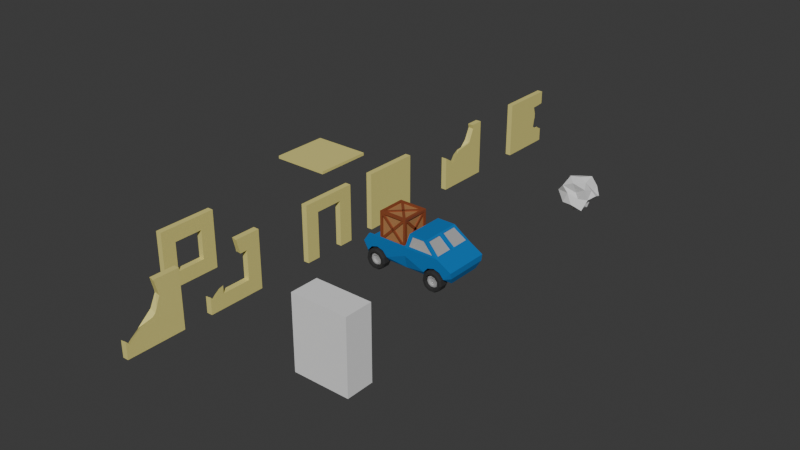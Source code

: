 # Source: BuildingParts.blend  (saved by Blender 4.0.36; exported with 4.5.12 LTS)
import bpy
from mathutils import Matrix  # noqa: F401  (used for matrix-valued properties, if any)

bpy.ops.wm.read_factory_settings(use_empty=True)
scene = bpy.context.scene
scene.name = 'Scene'

# ---- collections
col_collection = bpy.data.collections.new('Collection'); scene.collection.children.link(col_collection)

# ---- materials (node trees are filled in below, after node groups)
mat_material = bpy.data.materials.new('Material')
mat_material.alpha_threshold = 0.0
mat_material.use_transparent_shadow = False
mat_material.roughness = 0.5
mat_material.line_color = (0.0, 0.0, 0.0, 1.0)
mat_material_001 = bpy.data.materials.new('Material.001')
mat_material_001.use_transparent_shadow = False
mat_material_002 = bpy.data.materials.new('Material.002')
mat_material_002.alpha_threshold = 0.0
mat_material_002.use_transparent_shadow = False
mat_material_002.roughness = 0.5
mat_material_002.line_color = (0.0, 0.0, 0.0, 1.0)
mat_material_004 = bpy.data.materials.new('Material.004')
mat_material_004.use_transparent_shadow = False
mat_material_005 = bpy.data.materials.new('Material.005')
mat_material_005.use_transparent_shadow = False
mat_material_006 = bpy.data.materials.new('Material.006')
mat_material_006.use_transparent_shadow = False
mat_material_007 = bpy.data.materials.new('Material.007')
mat_material_007.use_transparent_shadow = False

# ---- material node trees
mat_material.use_nodes = True; mat_material.node_tree.nodes.clear()
_N = mat_material.node_tree.nodes; _L = mat_material.node_tree.links
n0 = _N.new('ShaderNodeOutputMaterial'); n0.name = 'Material Output'; n0.location = (300, 300)
n1 = _N.new('ShaderNodeBsdfPrincipled'); n1.name = 'Principled BSDF'; n1.location = (10, 300)
n1.inputs[0].default_value = (0.7497, 0.6771, 0.2218, 1.0)
n1.inputs[3].default_value = 1.45
_L.new(n1.outputs[0], n0.inputs[0])
n0.is_active_output = True
mat_material_001.use_nodes = True; mat_material_001.node_tree.nodes.clear()
_N = mat_material_001.node_tree.nodes; _L = mat_material_001.node_tree.links
n0 = _N.new('ShaderNodeBsdfPrincipled'); n0.name = 'Principled BSDF'; n0.location = (10, 300)
n0.inputs[0].default_value = (0.2765, 0.06852, 0.02514, 1.0)
n0.inputs[3].default_value = 1.45
n1 = _N.new('ShaderNodeOutputMaterial'); n1.name = 'Material Output'; n1.location = (300, 300)
_L.new(n0.outputs[0], n1.inputs[0])
n1.is_active_output = True
mat_material_002.use_nodes = True; mat_material_002.node_tree.nodes.clear()
_N = mat_material_002.node_tree.nodes; _L = mat_material_002.node_tree.links
n0 = _N.new('ShaderNodeOutputMaterial'); n0.name = 'Material Output'; n0.location = (300, 300)
n1 = _N.new('ShaderNodeBsdfPrincipled'); n1.name = 'Principled BSDF'; n1.location = (10, 300)
n1.inputs[0].default_value = (0.8024, 0.273, 0.1705, 1.0)
n1.inputs[3].default_value = 1.45
_L.new(n1.outputs[0], n0.inputs[0])
n0.is_active_output = True
mat_material_004.use_nodes = True; mat_material_004.node_tree.nodes.clear()
_N = mat_material_004.node_tree.nodes; _L = mat_material_004.node_tree.links
n0 = _N.new('ShaderNodeBsdfPrincipled'); n0.name = 'Principled BSDF'; n0.location = (10, 300)
n0.inputs[0].default_value = (0.4383, 0.2107, 0.08139, 1.0)
n0.inputs[3].default_value = 1.45
n1 = _N.new('ShaderNodeOutputMaterial'); n1.name = 'Material Output'; n1.location = (300, 300)
_L.new(n0.outputs[0], n1.inputs[0])
n1.is_active_output = True
mat_material_005.use_nodes = True; mat_material_005.node_tree.nodes.clear()
_N = mat_material_005.node_tree.nodes; _L = mat_material_005.node_tree.links
n0 = _N.new('ShaderNodeBsdfPrincipled'); n0.name = 'Principled BSDF'; n0.location = (10, 300)
n0.inputs[0].default_value = (0.02772, 0.02772, 0.02772, 1.0)
n0.inputs[2].default_value = 1.0
n0.inputs[3].default_value = 1.45
n1 = _N.new('ShaderNodeOutputMaterial'); n1.name = 'Material Output'; n1.location = (300, 300)
_L.new(n0.outputs[0], n1.inputs[0])
n1.is_active_output = True
mat_material_006.use_nodes = True; mat_material_006.node_tree.nodes.clear()
_N = mat_material_006.node_tree.nodes; _L = mat_material_006.node_tree.links
n0 = _N.new('ShaderNodeBsdfPrincipled'); n0.name = 'Principled BSDF'; n0.location = (10, 300)
n0.inputs[0].default_value = (0.5137, 0.5137, 0.5137, 1.0)
n0.inputs[1].default_value = 0.2362
n0.inputs[2].default_value = 0.1339
n0.inputs[3].default_value = 1.45
n1 = _N.new('ShaderNodeOutputMaterial'); n1.name = 'Material Output'; n1.location = (300, 300)
_L.new(n0.outputs[0], n1.inputs[0])
n1.is_active_output = True
mat_material_007.use_nodes = True; mat_material_007.node_tree.nodes.clear()
_N = mat_material_007.node_tree.nodes; _L = mat_material_007.node_tree.links
n0 = _N.new('ShaderNodeBsdfPrincipled'); n0.name = 'Principled BSDF'; n0.location = (10, 300)
n0.inputs[0].default_value = (0.0, 0.1657, 0.4785, 1.0)
n0.inputs[2].default_value = 1.0
n0.inputs[3].default_value = 1.45
n1 = _N.new('ShaderNodeOutputMaterial'); n1.name = 'Material Output'; n1.location = (300, 300)
_L.new(n0.outputs[0], n1.inputs[0])
n1.is_active_output = True

# ---- world
world_world = bpy.data.worlds.new('World'); scene.world = world_world
world_world.use_nodes = True; world_world.node_tree.nodes.clear()
_N = world_world.node_tree.nodes; _L = world_world.node_tree.links
n0 = _N.new('ShaderNodeOutputWorld'); n0.name = 'World Output'; n0.location = (300, 300)
n1 = _N.new('ShaderNodeBackground'); n1.name = 'Background'; n1.location = (10, 300)
n1.inputs[0].default_value = (0.05088, 0.05088, 0.05088, 1.0)
_L.new(n1.outputs[0], n0.inputs[0])
n0.is_active_output = True
world_world.color = (0.05088, 0.05088, 0.05088)
world_world.use_sun_shadow = False
world_world.sun_shadow_jitter_overblur = 0.0

# ---- meshes
me_cube_002_col = bpy.data.meshes.new('Cube.002-col')
me_cube_002_col.from_pydata([(0.0, -1.0, 0.0), (0.0, -1.0, 2.0), (0.0, 1.0, 0.0), (0.0, 1.0, 2.0), (0.2, -1.0, 0.0), (0.2, -1.0, 2.0), (0.2, 1.0, 0.0), (0.2, 1.0, 2.0), (0.0, -0.5, 1.6), (0.0, 0.5, 1.6), (0.0, -0.5, 0.0), (0.0, 0.5, 0.0), (0.2, -0.5, 1.6), (0.2, 0.5, 1.6), (0.2, -0.5, 0.0), (0.2, 0.5, 0.0)], [], [(0, 1, 3, 2, 11, 9, 8, 10), (2, 3, 7, 6), (6, 7, 5, 4, 14, 12, 13, 15), (4, 5, 1, 0), (4, 0, 10, 14), (11, 2, 6, 15), (7, 3, 1, 5), (13, 9, 11, 15), (10, 8, 12, 14), (9, 13, 12, 8)])
me_cube_002_col.polygons.foreach_set('material_index', [0, 0, 0, 0, 0, 0, 0, 50, 50, 50])
_uv = me_cube_002_col.uv_layers.new(name='UVMap')
_uv.uv.foreach_set('vector', [0.375, 0.0, 0.625, 0.0, 0.625, 0.25, 0.375, 0.25, 0.375, 0.1875, 0.575, 0.1875, 0.575, 0.0625, 0.375, 0.0625, 0.375, 0.25, 0.625, 0.25, 0.625, 0.5, 0.375, 0.5, 0.375, 0.5, 0.625, 0.5, 0.625, 0.75, 0.375, 0.75, 0.375, 0.6875, 0.575, 0.6875, 0.575, 0.5625, 0.375, 0.5625, 0.375, 0.75, 0.625, 0.75, 0.625, 1.0, 0.375, 1.0, 0.375, 0.75, 0.125, 0.75, 0.125, 0.6875, 0.375, 0.6875, 0.125, 0.5625, 0.125, 0.5, 0.375, 0.5, 0.375, 0.5625, 0.625, 0.5, 0.875, 0.5, 0.875, 0.75, 0.625, 0.75, 0.625, 0.4, 0.625, 0.375, 0.4712, 0.375, 0.4712, 0.4, 0.4712, 0.875, 0.625, 0.875, 0.625, 0.85, 0.4712, 0.85, 0.75, 0.5, 0.725, 0.5, 0.725, 0.75, 0.75, 0.75])
me_cube_002_col.materials.append(mat_material)
me_cube_002_col.update()
me_cube_006_convcol = bpy.data.meshes.new('Cube.006-convcol')
me_cube_006_convcol.from_pydata([(0.0, -0.5, 0.5), (0.0, 0.5, 0.5), (0.0, 0.5, 1.5), (0.2, -0.5, 0.5), (0.2, 0.5, 0.5), (0.2, 0.5, 1.5), (0.0, 1.0, 0.0), (0.0, -1.0, 0.0), (0.0, 1.0, 2.0), (0.2, 1.0, 2.0), (0.2, 1.0, 0.0), (0.2, -1.0, 0.0), (0.2, -1.0, 0.5865), (0.0, -1.0, 0.5601), (0.0, 0.1421, 2.0), (0.2, 0.09126, 2.0), (0.1188, 0.1247, 2.0), (0.0, -0.8043, 0.3434), (0.0, -0.68, 0.4507), (0.0, -0.5, 0.5822), (0.0, 0.2465, 1.576), (0.0, 0.2582, 1.5), (0.2, 0.2417, 1.5), (0.2, 0.1474, 1.859), (0.2, 0.1236, 1.956), (0.2, -0.5478, 0.7345), (0.2, -0.5, 0.7694), (0.2, -0.877, 0.4503), (0.05587, 0.257, 1.5), (0.03212, 0.2605, 1.5)], [], [(6, 8, 9, 10), (13, 7, 11, 12), (6, 10, 11, 7), (15, 9, 8, 14, 16), (0, 1, 6, 7), (18, 19, 0, 7, 13, 17), (2, 21, 20, 14, 8), (1, 2, 8, 6), (5, 4, 10, 9), (4, 3, 11, 10), (22, 5, 9, 15, 24, 23), (12, 11, 3, 26, 25, 27), (4, 5, 2, 1), (2, 5, 22, 28, 29, 21), (3, 0, 19, 26), (3, 4, 1, 0), (13, 12, 27, 17), (19, 18, 25, 26), (24, 15, 16), (23, 24, 16, 14, 20, 29, 28), (29, 20, 21), (22, 23, 28), (25, 18, 17, 27)])
me_cube_006_convcol.polygons.foreach_set('material_index', [0, 0, 0, 0, 0, 0, 0, 0, 0, 0, 0, 0, 0, 0, 0, 0, 50, 50, 50, 50, 50, 50, 50])
_uv = me_cube_006_convcol.uv_layers.new(name='UVMap')
_uv.uv.foreach_set('vector', [0.375, 0.25, 0.625, 0.25, 0.625, 0.5, 0.375, 0.5, 0.445, 1.0, 0.375, 1.0, 0.375, 0.75, 0.4483, 0.75, 0.125, 0.5, 0.375, 0.5, 0.375, 0.75, 0.125, 0.75, 0.625, 0.6136, 0.625, 0.5, 0.875, 0.5, 0.875, 0.6072, 0.7265, 0.6094, 0.4375, 0.0625, 0.4375, 0.1875, 0.375, 0.25, 0.375, 0.0, 0.4313, 0.04, 0.4478, 0.0625, 0.4375, 0.0625, 0.375, 0.0, 0.445, 0.0, 0.4179, 0.02447, 0.5625, 0.1875, 0.5625, 0.1573, 0.572, 0.1558, 0.625, 0.1428, 0.625, 0.25, 0.4375, 0.1875, 0.5625, 0.1875, 0.625, 0.25, 0.375, 0.25, 0.5625, 0.5625, 0.4375, 0.5625, 0.375, 0.5, 0.625, 0.5, 0.4375, 0.5625, 0.4375, 0.6875, 0.375, 0.75, 0.375, 0.5, 0.5625, 0.5948, 0.5625, 0.5625, 0.625, 0.5, 0.625, 0.6136, 0.6195, 0.6095, 0.6074, 0.6066, 0.4483, 0.75, 0.375, 0.75, 0.4375, 0.6875, 0.4712, 0.6875, 0.4668, 0.6935, 0.4313, 0.7346, 0.4375, 0.5625, 0.5625, 0.5625, 0.5625, 0.1875, 0.4375, 0.1875, 0.5625, 0.1875, 0.5625, 0.5625, 0.5625, 0.5948, 0.5625, 0.2794, 0.5625, 0.228, 0.5625, 0.1573, 0.4375, 0.6875, 0.4375, 0.0625, 0.4478, 0.0625, 0.4712, 0.6875, 0.4375, 0.6875, 0.4375, 0.5625, 0.4375, 0.1875, 0.4375, 0.0625, 0.1666, 0.06062, 0.1908, 0.0702, 0.2061, 0.04209, 0.191, 0.01589, 0.5714, 0.05875, 0.5309, 0.02522, 0.5069, 0.06679, 0.5177, 0.0757, 0.5512, 0.3149, 0.5527, 0.3209, 0.566, 0.3149, 0.5532, 0.3015, 0.5512, 0.3149, 0.566, 0.3149, 0.5888, 0.306, 0.5973, 0.2473, 0.5927, 0.2393, 0.5881, 0.241, 0.5927, 0.2393, 0.5973, 0.2473, 0.5969, 0.2394, 0.5675, 0.2423, 0.5532, 0.3015, 0.5881, 0.241, 0.4022, 0.06679, 0.3782, 0.02522, 0.3545, 0.01589, 0.3393, 0.04209])
me_cube_006_convcol.materials.append(mat_material)
me_cube_006_convcol.update()
me_cube_007_convcol = bpy.data.meshes.new('Cube.007-convcol')
me_cube_007_convcol.from_pydata([(0.0, -1.0, 0.0), (0.0, -1.0, 2.0), (0.0, 1.0, 0.0), (0.0, 1.0, 2.0), (0.2, -1.0, 0.0), (0.2, -1.0, 2.0), (0.2, 1.0, 0.0), (0.2, 1.0, 2.0)], [], [(0, 1, 3, 2), (2, 3, 7, 6), (6, 7, 5, 4), (4, 5, 1, 0), (2, 6, 4, 0), (7, 3, 1, 5)])
_uv = me_cube_007_convcol.uv_layers.new(name='UVMap')
_uv.uv.foreach_set('vector', [0.375, 0.0, 0.625, 0.0, 0.625, 0.25, 0.375, 0.25, 0.375, 0.25, 0.625, 0.25, 0.625, 0.5, 0.375, 0.5, 0.375, 0.5, 0.625, 0.5, 0.625, 0.75, 0.375, 0.75, 0.375, 0.75, 0.625, 0.75, 0.625, 1.0, 0.375, 1.0, 0.125, 0.5, 0.375, 0.5, 0.375, 0.75, 0.125, 0.75, 0.625, 0.5, 0.875, 0.5, 0.875, 0.75, 0.625, 0.75])
me_cube_007_convcol.materials.append(mat_material)
me_cube_007_convcol.update()
me_cube_008 = bpy.data.meshes.new('Cube.008')
me_cube_008.from_pydata([(-1.0, -0.5, -1.0), (-1.0, -0.5, 1.6), (-1.0, 0.5, -1.0), (-1.0, 0.5, 1.6), (1.0, -0.5, -1.0), (1.0, -0.5, 1.6), (1.0, 0.5, -1.0), (1.0, 0.5, 1.6)], [], [(0, 1, 3, 2), (2, 3, 7, 6), (6, 7, 5, 4), (4, 5, 1, 0), (2, 6, 4, 0), (7, 3, 1, 5)])
_uv = me_cube_008.uv_layers.new(name='UVMap')
_uv.uv.foreach_set('vector', [0.375, 0.0, 0.625, 0.0, 0.625, 0.25, 0.375, 0.25, 0.375, 0.25, 0.625, 0.25, 0.625, 0.5, 0.375, 0.5, 0.375, 0.5, 0.625, 0.5, 0.625, 0.75, 0.375, 0.75, 0.375, 0.75, 0.625, 0.75, 0.625, 1.0, 0.375, 1.0, 0.125, 0.5, 0.375, 0.5, 0.375, 0.75, 0.125, 0.75, 0.625, 0.5, 0.875, 0.5, 0.875, 0.75, 0.625, 0.75])
me_cube_008.update()
me_cube_009_convcol = bpy.data.meshes.new('Cube.009-convcol')
me_cube_009_convcol.from_pydata([(0.0, -1.0, 0.0), (0.0, 1.0, 0.0), (0.0, 1.0, 2.0), (0.2, -1.0, 0.0), (0.2, 1.0, 0.0), (0.2, 1.0, 2.0), (0.01254, -0.3985, 0.6682), (0.04432, 0.2658, 1.471), (0.0, -1.0, 0.5601), (0.0, -0.8043, 0.3434), (0.0, -0.4036, 0.6641), (0.0, -0.3945, 0.6773), (0.0, -0.4323, 0.6317), (0.0, -0.68, 0.4507), (0.0, 0.2629, 1.469), (0.0, 0.2449, 1.44), (0.0, 0.2465, 1.576), (0.0, 0.1421, 2.0), (0.0, -0.3819, 0.6863), (0.0, 0.06254, 1.06), (0.2, 0.05247, 0.9846), (0.2, 0.1037, 1.091), (0.2, 0.2514, 1.463), (0.2, 0.1474, 1.859), (0.2, 0.1236, 1.956), (0.2, 0.09126, 2.0), (0.2, -1.0, 0.5865), (0.2, -0.877, 0.4503), (0.2, -0.04698, 0.9011), (0.2, -0.5478, 0.7345), (0.2, -0.4837, 0.7813), (0.1188, 0.1247, 2.0)], [], [(16, 17, 2, 1, 0, 8, 9, 13, 12, 10, 11, 18, 19, 15, 14), (1, 2, 5, 4), (26, 3, 4, 5, 25, 24, 23, 22, 21, 20, 28, 30, 29, 27), (8, 0, 3, 26), (1, 4, 3, 0), (25, 5, 2, 17, 31), (26, 27, 9, 8), (10, 12, 6), (30, 6, 12, 13, 29), (14, 15, 7), (24, 25, 31), (23, 24, 31, 17, 16, 7), (16, 14, 7), (7, 22, 23), (7, 21, 22), (21, 7, 15, 19, 20), (6, 30, 28), (19, 18, 6, 28, 20), (18, 11, 6), (11, 10, 6), (27, 29, 13, 9)])
me_cube_009_convcol.polygons.foreach_set('material_index', [0, 0, 0, 0, 0, 0, 50, 50, 50, 50, 50, 50, 50, 50, 50, 50, 50, 50, 50, 50, 50])
_uv = me_cube_009_convcol.uv_layers.new(name='UVMap')
_uv.uv.foreach_set('vector', [0.572, 0.1558, 0.625, 0.1428, 0.625, 0.25, 0.375, 0.25, 0.375, 0.0, 0.445, 0.0, 0.4179, 0.02447, 0.4313, 0.04, 0.454, 0.07096, 0.458, 0.07455, 0.4597, 0.07568, 0.4608, 0.07726, 0.5074, 0.1328, 0.555, 0.1556, 0.5587, 0.1579, 0.375, 0.25, 0.625, 0.25, 0.625, 0.5, 0.375, 0.5, 0.4483, 0.75, 0.375, 0.75, 0.375, 0.5, 0.625, 0.5, 0.625, 0.6136, 0.6195, 0.6095, 0.6074, 0.6066, 0.5579, 0.5936, 0.5114, 0.612, 0.4981, 0.6184, 0.4876, 0.6309, 0.4727, 0.6855, 0.4668, 0.6935, 0.4313, 0.7346, 0.445, 1.0, 0.375, 1.0, 0.375, 0.75, 0.4483, 0.75, 0.125, 0.5, 0.375, 0.5, 0.375, 0.75, 0.125, 0.75, 0.625, 0.6136, 0.625, 0.5, 0.875, 0.5, 0.875, 0.6072, 0.7265, 0.6094, 0.1908, 0.0702, 0.2061, 0.04209, 0.191, 0.01589, 0.1666, 0.06062, 0.6835, 0.07873, 0.6861, 0.07136, 0.6818, 0.07873, 0.5213, 0.07873, 0.5909, 0.07873, 0.5867, 0.07136, 0.5309, 0.02522, 0.5069, 0.06679, 0.5967, 0.2362, 0.596, 0.2273, 0.5909, 0.2362, 0.5512, 0.3149, 0.5527, 0.3209, 0.566, 0.3149, 0.5532, 0.3015, 0.5512, 0.3149, 0.566, 0.3149, 0.5888, 0.306, 0.5973, 0.2473, 0.5909, 0.2362, 0.5973, 0.2473, 0.5967, 0.2362, 0.5909, 0.2362, 0.5909, 0.2362, 0.5689, 0.2362, 0.5532, 0.3015, 0.5909, 0.2362, 0.5568, 0.1771, 0.5689, 0.2362, 0.5568, 0.1771, 0.5909, 0.2362, 0.596, 0.2273, 0.5835, 0.1575, 0.5533, 0.1575, 0.5909, 0.07873, 0.5213, 0.07873, 0.5553, 0.1405, 0.5835, 0.1575, 0.5925, 0.08146, 0.5909, 0.07873, 0.5553, 0.1405, 0.5533, 0.1575, 0.6802, 0.08146, 0.6829, 0.08059, 0.6818, 0.07873, 0.6829, 0.08059, 0.6835, 0.07873, 0.6818, 0.07873, 0.3393, 0.04209, 0.4022, 0.06679, 0.3782, 0.02522, 0.3545, 0.01589])
me_cube_009_convcol.materials.append(mat_material)
me_cube_009_convcol.update()
me_cube_010_convcol = bpy.data.meshes.new('Cube.010-convcol')
me_cube_010_convcol.from_pydata([(0.0, -0.5, 0.5), (0.0, -0.5, 1.5), (0.0, 0.5, 0.5), (0.0, 0.5, 1.5), (0.2, -0.5, 0.5), (0.2, -0.5, 1.5), (0.2, 0.5, 0.5), (0.2, 0.5, 1.5), (0.0, 1.0, 0.0), (0.0, -1.0, 0.0), (0.0, -1.0, 2.0), (0.0, 1.0, 2.0), (0.2, 1.0, 2.0), (0.2, 1.0, 0.0), (0.2, -1.0, 0.0), (0.2, -1.0, 2.0)], [], [(8, 11, 12, 13), (14, 15, 10, 9), (8, 13, 14, 9), (12, 11, 10, 15), (0, 2, 8, 9), (1, 0, 9, 10), (3, 1, 10, 11), (2, 3, 11, 8), (7, 6, 13, 12), (6, 4, 14, 13), (5, 7, 12, 15), (4, 5, 15, 14), (6, 7, 3, 2), (7, 5, 1, 3), (5, 4, 0, 1), (4, 6, 2, 0)])
_uv = me_cube_010_convcol.uv_layers.new(name='UVMap')
_uv.uv.foreach_set('vector', [0.375, 0.25, 0.625, 0.25, 0.625, 0.5, 0.375, 0.5, 0.375, 0.75, 0.625, 0.75, 0.625, 1.0, 0.375, 1.0, 0.125, 0.5, 0.375, 0.5, 0.375, 0.75, 0.125, 0.75, 0.625, 0.5, 0.875, 0.5, 0.875, 0.75, 0.625, 0.75, 0.4375, 0.0625, 0.4375, 0.1875, 0.375, 0.25, 0.375, 0.0, 0.5625, 0.0625, 0.4375, 0.0625, 0.375, 0.0, 0.625, 0.0, 0.5625, 0.1875, 0.5625, 0.0625, 0.625, 0.0, 0.625, 0.25, 0.4375, 0.1875, 0.5625, 0.1875, 0.625, 0.25, 0.375, 0.25, 0.5625, 0.5625, 0.4375, 0.5625, 0.375, 0.5, 0.625, 0.5, 0.4375, 0.5625, 0.4375, 0.6875, 0.375, 0.75, 0.375, 0.5, 0.5625, 0.6875, 0.5625, 0.5625, 0.625, 0.5, 0.625, 0.75, 0.4375, 0.6875, 0.5625, 0.6875, 0.625, 0.75, 0.375, 0.75, 0.4375, 0.5625, 0.5625, 0.5625, 0.5625, 0.1875, 0.4375, 0.1875, 0.5625, 0.5625, 0.5625, 0.6875, 0.5625, 0.0625, 0.5625, 0.1875, 0.5625, 0.6875, 0.4375, 0.6875, 0.4375, 0.0625, 0.5625, 0.0625, 0.4375, 0.6875, 0.4375, 0.5625, 0.4375, 0.1875, 0.4375, 0.0625])
me_cube_010_convcol.materials.append(mat_material)
me_cube_010_convcol.update()
me_icosphere = bpy.data.meshes.new('Icosphere')
me_icosphere.from_pydata([(-0.2586, 0.2204, -0.8936), (0.5844, 0.07104, 0.02795), (-0.5367, -0.7709, -0.04538), (-1.003, 0.03446, -0.2467), (-0.4729, 1.062, 0.1371), (0.8017, 0.7427, -0.1579), (0.2636, -0.8619, 0.7475), (-0.8628, -0.3778, 0.8673), (-0.6956, 0.7448, 0.8734), (0.1175, 1.115, 0.836), (0.789, 0.3424, 0.6628), (-0.01907, 0.1634, 1.102), (-0.2317, -0.07836, -0.4356), (0.3974, 0.03196, -0.5152), (0.2791, -0.55, -0.1317), (0.9465, 0.1491, -0.198), (0.1038, 0.4503, -0.2313), (-0.8187, 0.336, -0.7235), (-0.9188, -0.2349, -0.1623), (-0.02937, 0.5827, -0.4913), (-0.563, 0.7556, -0.02128), (0.1493, 1.031, -0.1361), (0.9642, 0.06481, 0.3909), (0.7434, 0.3733, 0.1612), (-0.1557, -0.6503, 0.4033), (0.2059, -0.4641, 0.3979), (-1.129, -0.03976, 0.3585), (-0.6006, -0.4657, 0.4209), (-0.7655, 1.256, 0.3226), (-0.8499, 0.3567, 0.3723), (0.6217, 1.237, 0.3184), (-0.0412, 1.254, 0.3628), (0.6658, -0.2484, 0.886), (-0.3226, -0.5423, 0.9618), (-1.19, 0.3566, 0.8694), (-0.3703, 1.137, 1.17), (0.4847, 0.788, 0.9012), (0.107, -0.2027, 1.005), (0.6515, 0.2879, 1.456), (-0.4818, 0.1193, 1.208), (-0.7349, 0.5564, 1.392), (-0.0418, 0.662, 1.571)], [], [(0, 13, 12), (1, 13, 15), (0, 12, 17), (0, 17, 19), (0, 19, 16), (1, 15, 22), (2, 14, 24), (3, 18, 26), (4, 20, 28), (5, 21, 30), (1, 22, 25), (2, 24, 27), (3, 26, 29), (4, 28, 31), (5, 30, 23), (6, 32, 37), (7, 33, 39), (8, 34, 40), (9, 35, 41), (10, 36, 38), (38, 41, 11), (38, 36, 41), (36, 9, 41), (41, 40, 11), (41, 35, 40), (35, 8, 40), (40, 39, 11), (40, 34, 39), (34, 7, 39), (39, 37, 11), (39, 33, 37), (33, 6, 37), (37, 38, 11), (37, 32, 38), (32, 10, 38), (23, 36, 10), (23, 30, 36), (30, 9, 36), (31, 35, 9), (31, 28, 35), (28, 8, 35), (29, 34, 8), (29, 26, 34), (26, 7, 34), (27, 33, 7), (27, 24, 33), (24, 6, 33), (25, 32, 6), (25, 22, 32), (22, 10, 32), (30, 31, 9), (30, 21, 31), (21, 4, 31), (28, 29, 8), (28, 20, 29), (20, 3, 29), (26, 27, 7), (26, 18, 27), (18, 2, 27), (24, 25, 6), (24, 14, 25), (14, 1, 25), (22, 23, 10), (22, 15, 23), (15, 5, 23), (16, 21, 5), (16, 19, 21), (19, 4, 21), (19, 20, 4), (19, 17, 20), (17, 3, 20), (17, 18, 3), (17, 12, 18), (12, 2, 18), (15, 16, 5), (15, 13, 16), (13, 0, 16), (12, 14, 2), (12, 13, 14), (13, 1, 14)])
_uv = me_icosphere.uv_layers.new(name='UVMap')
_uv.uv.foreach_set('vector', [0.1818, 0.0, 0.2273, 0.07873, 0.1364, 0.07873, 0.2727, 0.1575, 0.3182, 0.07873, 0.3636, 0.1575, 0.9091, 0.0, 0.9545, 0.07873, 0.8636, 0.07873, 0.7273, 0.0, 0.7727, 0.07873, 0.6818, 0.07873, 0.5455, 0.0, 0.5909, 0.07873, 0.5, 0.07873, 0.2727, 0.1575, 0.3636, 0.1575, 0.3182, 0.2362, 0.09091, 0.1575, 0.1818, 0.1575, 0.1364, 0.2362, 0.8182, 0.1575, 0.9091, 0.1575, 0.8636, 0.2362, 0.6364, 0.1575, 0.7273, 0.1575, 0.6818, 0.2362, 0.4545, 0.1575, 0.5455, 0.1575, 0.5, 0.2362, 0.2727, 0.1575, 0.3182, 0.2362, 0.2273, 0.2362, 0.09091, 0.1575, 0.1364, 0.2362, 0.04546, 0.2362, 0.8182, 0.1575, 0.8636, 0.2362, 0.7727, 0.2362, 0.6364, 0.1575, 0.6818, 0.2362, 0.5909, 0.2362, 0.4545, 0.1575, 0.5, 0.2362, 0.4091, 0.2362, 0.1818, 0.3149, 0.2727, 0.3149, 0.2273, 0.3937, 0.0, 0.3149, 0.09091, 0.3149, 0.04546, 0.3937, 0.7273, 0.3149, 0.8182, 0.3149, 0.7727, 0.3937, 0.5455, 0.3149, 0.6364, 0.3149, 0.5909, 0.3937, 0.3636, 0.3149, 0.4545, 0.3149, 0.4091, 0.3937, 0.4091, 0.3937, 0.5, 0.3937, 0.4545, 0.4724, 0.4091, 0.3937, 0.4545, 0.3149, 0.5, 0.3937, 0.4545, 0.3149, 0.5455, 0.3149, 0.5, 0.3937, 0.5909, 0.3937, 0.6818, 0.3937, 0.6364, 0.4724, 0.5909, 0.3937, 0.6364, 0.3149, 0.6818, 0.3937, 0.6364, 0.3149, 0.7273, 0.3149, 0.6818, 0.3937, 0.7727, 0.3937, 0.8636, 0.3937, 0.8182, 0.4724, 0.7727, 0.3937, 0.8182, 0.3149, 0.8636, 0.3937, 0.8182, 0.3149, 0.9091, 0.3149, 0.8636, 0.3937, 0.04546, 0.3937, 0.1364, 0.3937, 0.09091, 0.4724, 0.04546, 0.3937, 0.09091, 0.3149, 0.1364, 0.3937, 0.09091, 0.3149, 0.1818, 0.3149, 0.1364, 0.3937, 0.2273, 0.3937, 0.3182, 0.3937, 0.2727, 0.4724, 0.2273, 0.3937, 0.2727, 0.3149, 0.3182, 0.3937, 0.2727, 0.3149, 0.3636, 0.3149, 0.3182, 0.3937, 0.4091, 0.2362, 0.4545, 0.3149, 0.3636, 0.3149, 0.4091, 0.2362, 0.5, 0.2362, 0.4545, 0.3149, 0.5, 0.2362, 0.5455, 0.3149, 0.4545, 0.3149, 0.5909, 0.2362, 0.6364, 0.3149, 0.5455, 0.3149, 0.5909, 0.2362, 0.6818, 0.2362, 0.6364, 0.3149, 0.6818, 0.2362, 0.7273, 0.3149, 0.6364, 0.3149, 0.7727, 0.2362, 0.8182, 0.3149, 0.7273, 0.3149, 0.7727, 0.2362, 0.8636, 0.2362, 0.8182, 0.3149, 0.8636, 0.2362, 0.9091, 0.3149, 0.8182, 0.3149, 0.04546, 0.2362, 0.09091, 0.3149, 0.0, 0.3149, 0.04546, 0.2362, 0.1364, 0.2362, 0.09091, 0.3149, 0.1364, 0.2362, 0.1818, 0.3149, 0.09091, 0.3149, 0.2273, 0.2362, 0.2727, 0.3149, 0.1818, 0.3149, 0.2273, 0.2362, 0.3182, 0.2362, 0.2727, 0.3149, 0.3182, 0.2362, 0.3636, 0.3149, 0.2727, 0.3149, 0.5, 0.2362, 0.5909, 0.2362, 0.5455, 0.3149, 0.5, 0.2362, 0.5455, 0.1575, 0.5909, 0.2362, 0.5455, 0.1575, 0.6364, 0.1575, 0.5909, 0.2362, 0.6818, 0.2362, 0.7727, 0.2362, 0.7273, 0.3149, 0.6818, 0.2362, 0.7273, 0.1575, 0.7727, 0.2362, 0.7273, 0.1575, 0.8182, 0.1575, 0.7727, 0.2362, 0.8636, 0.2362, 0.9545, 0.2362, 0.9091, 0.3149, 0.8636, 0.2362, 0.9091, 0.1575, 0.9545, 0.2362, 0.9091, 0.1575, 1.0, 0.1575, 0.9545, 0.2362, 0.1364, 0.2362, 0.2273, 0.2362, 0.1818, 0.3149, 0.1364, 0.2362, 0.1818, 0.1575, 0.2273, 0.2362, 0.1818, 0.1575, 0.2727, 0.1575, 0.2273, 0.2362, 0.3182, 0.2362, 0.4091, 0.2362, 0.3636, 0.3149, 0.3182, 0.2362, 0.3636, 0.1575, 0.4091, 0.2362, 0.3636, 0.1575, 0.4545, 0.1575, 0.4091, 0.2362, 0.5, 0.07873, 0.5455, 0.1575, 0.4545, 0.1575, 0.5, 0.07873, 0.5909, 0.07873, 0.5455, 0.1575, 0.5909, 0.07873, 0.6364, 0.1575, 0.5455, 0.1575, 0.6818, 0.07873, 0.7273, 0.1575, 0.6364, 0.1575, 0.6818, 0.07873, 0.7727, 0.07873, 0.7273, 0.1575, 0.7727, 0.07873, 0.8182, 0.1575, 0.7273, 0.1575, 0.8636, 0.07873, 0.9091, 0.1575, 0.8182, 0.1575, 0.8636, 0.07873, 0.9545, 0.07873, 0.9091, 0.1575, 0.9545, 0.07873, 1.0, 0.1575, 0.9091, 0.1575, 0.3636, 0.1575, 0.4091, 0.07873, 0.4545, 0.1575, 0.3636, 0.1575, 0.3182, 0.07873, 0.4091, 0.07873, 0.3182, 0.07873, 0.3636, 0.0, 0.4091, 0.07873, 0.1364, 0.07873, 0.1818, 0.1575, 0.09091, 0.1575, 0.1364, 0.07873, 0.2273, 0.07873, 0.1818, 0.1575, 0.2273, 0.07873, 0.2727, 0.1575, 0.1818, 0.1575])
me_icosphere.update()
me_cube_007_convcol_001 = bpy.data.meshes.new('Cube.007-convcol.001')
me_cube_007_convcol_001.from_pydata([(0.0, -1.0, 0.0), (0.0, 1.0, 0.0), (0.0, 1.0, 2.0), (0.2, -1.0, 0.0), (0.2, 1.0, 0.0), (0.2, 1.0, 2.0), (0.1038, -0.2497, 1.269), (0.1493, 0.3305, 1.364), (0.0, -0.5539, 0.7556), (0.0, -0.3156, 1.079), (0.0, -0.7377, 1.035), (0.0, -0.9923, 1.202), (0.0, -1.0, 1.207), (0.0, -0.1465, 1.066), (0.0, -0.04367, 1.067), (0.0, 0.3381, 1.429), (0.0, 0.5534, 1.86), (0.0, 0.5181, 1.986), (0.0, 0.5148, 2.0), (0.0, 0.506, 1.755), (0.2, -0.2094, 1.279), (0.2, 0.3527, 1.413), (0.2, 0.5481, 1.847), (0.2, 0.5051, 2.0), (0.2, 0.3081, 1.362), (0.2, -1.0, 1.205), (0.2, -0.7027, 1.01), (0.2, -0.3867, 1.176), (0.2, -0.6113, 0.8709), (0.2, -0.2841, 1.273), (0.008368, -1.0, 1.207), (0.004818, 0.5139, 2.0)], [], [(18, 2, 1, 0, 12, 11, 10, 8, 9, 13, 14, 15, 19, 16, 17), (1, 2, 5, 4), (25, 3, 4, 5, 23, 22, 21, 24, 20, 29, 27, 28, 26), (12, 0, 3, 25, 30), (1, 4, 3, 0), (23, 5, 2, 18, 31), (28, 8, 10, 26), (13, 9, 6), (7, 24, 21), (31, 18, 17), (31, 17, 16, 22, 23), (16, 19, 7, 21, 22), (19, 15, 7), (20, 24, 7, 6), (6, 7, 14, 13), (15, 14, 7), (6, 29, 20), (6, 27, 29), (27, 6, 9, 8, 28), (30, 11, 12), (25, 26, 10, 11, 30)])
me_cube_007_convcol_001.polygons.foreach_set('material_index', [0, 0, 0, 0, 0, 0, 50, 50, 50, 50, 50, 50, 50, 50, 50, 50, 50, 50, 50, 50, 50])
_uv = me_cube_007_convcol_001.uv_layers.new(name='UVMap')
_uv.uv.foreach_set('vector', [0.625, 0.1894, 0.625, 0.25, 0.375, 0.25, 0.375, 0.0, 0.5258, 0.0, 0.5253, 0.0009658, 0.5044, 0.03278, 0.4694, 0.05576, 0.5099, 0.08555, 0.5083, 0.1067, 0.5084, 0.1195, 0.5537, 0.1673, 0.5944, 0.1883, 0.6075, 0.1942, 0.6232, 0.1898, 0.375, 0.25, 0.625, 0.25, 0.625, 0.5, 0.375, 0.5, 0.5256, 0.75, 0.375, 0.75, 0.375, 0.5, 0.625, 0.5, 0.625, 0.5619, 0.6058, 0.5565, 0.5516, 0.5809, 0.5453, 0.5865, 0.5349, 0.6512, 0.5341, 0.6605, 0.522, 0.6733, 0.4839, 0.7014, 0.5012, 0.7128, 0.5258, 1.0, 0.375, 1.0, 0.375, 0.75, 0.5256, 0.75, 0.5259, 0.9895, 0.125, 0.5, 0.375, 0.5, 0.375, 0.75, 0.125, 0.75, 0.625, 0.5619, 0.625, 0.5, 0.875, 0.5, 0.875, 0.5606, 0.869, 0.5608, 0.2136, 0.05504, 0.1997, 0.03104, 0.1698, 0.07873, 0.1987, 0.07873, 0.5709, 0.07873, 0.513, 0.05618, 0.5, 0.07873, 0.5455, 0.1575, 0.5384, 0.1575, 0.5406, 0.1659, 0.5777, 0.259, 0.5787, 0.2586, 0.5791, 0.2566, 0.5777, 0.259, 0.5791, 0.2566, 0.5853, 0.2362, 0.5578, 0.2362, 0.5503, 0.2611, 0.5853, 0.2362, 0.5811, 0.2192, 0.5455, 0.1575, 0.5406, 0.1659, 0.5578, 0.2362, 0.5811, 0.2192, 0.5673, 0.1575, 0.5455, 0.1575, 0.4937, 0.08958, 0.5384, 0.1575, 0.5455, 0.1575, 0.5, 0.07873, 0.5, 0.07873, 0.5455, 0.1575, 0.5834, 0.09167, 0.5709, 0.07873, 0.5673, 0.1575, 0.5834, 0.09167, 0.5455, 0.1575, 0.4091, 0.07873, 0.4039, 0.08772, 0.4154, 0.08958, 0.4091, 0.07873, 0.3793, 0.07873, 0.4039, 0.08772, 0.3793, 0.07873, 0.4091, 0.07873, 0.3961, 0.05618, 0.3457, 0.03104, 0.3319, 0.05504, 0.1577, 0.1157, 0.157, 0.1144, 0.1568, 0.1154, 0.1837, 0.1204, 0.1987, 0.07873, 0.1698, 0.07873, 0.157, 0.1144, 0.1577, 0.1157])
me_cube_007_convcol_001.materials.append(mat_material)
me_cube_007_convcol_001.update()
me_cube_007_convcol_002 = bpy.data.meshes.new('Cube.007-convcol.002')
me_cube_007_convcol_002.from_pydata([(0.0, -1.0, 0.0), (0.0, -1.0, 2.0), (0.0, 1.0, 0.0), (0.0, 1.0, 2.0), (0.2, -1.0, 0.0), (0.2, -1.0, 2.0), (0.2, 1.0, 0.0), (0.2, 1.0, 2.0), (0.04847, 0.9707, 1.578), (0.1269, 0.5905, 1.169), (0.132, 0.7229, 0.5727), (0.05647, 0.4527, 0.756), (0.06813, 0.4768, 1.535), (0.0, 0.5468, 1.558), (0.0, 0.4736, 1.503), (0.0, 0.457, 0.7559), (0.0, 0.4597, 0.8803), (0.0, 0.5276, 0.7165), (0.0, 0.5021, 1.08), (0.0, 0.5285, 1.147), (0.0, 0.5518, 1.227), (0.0, 1.0, 1.568), (0.0, 0.9286, 1.587), (0.0, 0.911, 0.39), (0.0, 0.8148, 0.4391), (0.0, 1.0, 0.4486), (0.0, 0.7155, 0.5968), (0.06782, 1.0, 1.576), (0.03294, 1.0, 1.569), (0.1894, 1.0, 0.469), (0.2, 1.0, 0.476), (0.2, 1.0, 1.527), (0.2, 0.4918, 0.6941), (0.2, 0.538, 0.9266), (0.2, 0.491, 1.491), (0.2, 0.5527, 0.9961), (0.2, 0.5736, 1.049), (0.2, 0.5769, 1.214), (0.2, 0.8434, 0.5559), (0.2, 0.7591, 0.6238), (0.2, 0.9285, 1.515), (0.2, 0.719, 1.5), (0.2, 0.6803, 0.5803)], [], [(2, 0, 1, 3, 21, 22, 13, 14, 20, 19, 18, 16, 15, 17, 26, 24, 23, 25), (3, 7, 31, 27, 28, 21), (6, 2, 25, 29, 30), (31, 7, 5, 4, 6, 30, 38, 39, 42, 32, 33, 35, 36, 37, 34, 41, 40), (4, 5, 1, 0), (2, 6, 4, 0), (7, 3, 1, 5), (29, 23, 24, 10, 38, 30), (26, 10, 24), (16, 11, 15), (8, 12, 13, 22), (12, 34, 37, 9), (12, 41, 34), (8, 40, 41, 12), (12, 9, 20, 14), (13, 12, 14), (20, 9, 19), (19, 9, 36, 35, 18), (11, 16, 18, 35, 33), (11, 33, 32), (9, 37, 36), (31, 40, 8, 27), (28, 8, 22, 21), (17, 15, 11), (11, 10, 26, 17), (10, 11, 32, 42), (8, 28, 27), (10, 42, 39), (39, 38, 10), (25, 23, 29)])
me_cube_007_convcol_002.polygons.foreach_set('material_index', [0, 0, 0, 0, 0, 0, 0, 49, 49, 49, 49, 49, 49, 49, 49, 49, 49, 49, 49, 49, 49, 49, 49, 49, 49, 49, 49, 49, 49, 49])
_uv = me_cube_007_convcol_002.uv_layers.new(name='UVMap')
_uv.uv.foreach_set('vector', [0.375, 0.25, 0.375, 0.0, 0.625, 0.0, 0.625, 0.25, 0.571, 0.25, 0.5734, 0.2411, 0.5697, 0.1934, 0.5629, 0.1842, 0.5284, 0.194, 0.5184, 0.1911, 0.5101, 0.1878, 0.485, 0.1825, 0.4695, 0.1821, 0.4646, 0.191, 0.4496, 0.2144, 0.4299, 0.2268, 0.4238, 0.2389, 0.4311, 0.25, 0.625, 0.25, 0.625, 0.5, 0.5659, 0.5, 0.572, 0.3348, 0.5712, 0.2912, 0.571, 0.25, 0.375, 0.5, 0.375, 0.25, 0.4311, 0.25, 0.4336, 0.4868, 0.4345, 0.5, 0.5659, 0.5, 0.625, 0.5, 0.625, 0.75, 0.375, 0.75, 0.375, 0.5, 0.4345, 0.5, 0.4445, 0.5196, 0.453, 0.5301, 0.4475, 0.54, 0.4618, 0.5635, 0.4908, 0.5578, 0.4995, 0.5559, 0.5061, 0.5533, 0.5268, 0.5529, 0.5614, 0.5636, 0.5625, 0.5351, 0.5644, 0.5089, 0.375, 0.75, 0.625, 0.75, 0.625, 1.0, 0.375, 1.0, 0.125, 0.5, 0.375, 0.5, 0.375, 0.75, 0.125, 0.75, 0.625, 0.5, 0.875, 0.5, 0.875, 0.75, 0.625, 0.75, 0.1517, 0.1575, 0.1093, 0.1575, 0.1084, 0.1877, 0.1364, 0.2362, 0.1524, 0.2083, 0.154, 0.159, 0.09154, 0.2362, 0.1364, 0.2362, 0.1084, 0.1877, 0.07571, 0.3412, 0.09091, 0.3149, 0.075, 0.3149, 0.5455, 0.3149, 0.5909, 0.3937, 0.6024, 0.3738, 0.5631, 0.3149, 0.5, 0.3937, 0.4718, 0.3937, 0.4455, 0.4567, 0.4545, 0.4724, 0.5, 0.3937, 0.474, 0.3487, 0.4718, 0.3937, 0.5455, 0.3149, 0.4905, 0.3149, 0.474, 0.3487, 0.5, 0.3937, 0.5909, 0.3937, 0.6364, 0.4724, 0.6498, 0.4492, 0.6076, 0.3937, 0.6024, 0.3738, 0.5909, 0.3937, 0.6076, 0.3937, 0.8048, 0.4492, 0.8182, 0.4724, 0.8423, 0.4306, 0.06681, 0.4306, 0.09091, 0.4724, 0.1195, 0.4229, 0.1253, 0.3937, 0.0742, 0.3937, 0.09091, 0.3149, 0.07571, 0.3412, 0.0742, 0.3937, 0.1253, 0.3937, 0.1259, 0.3755, 0.09091, 0.3149, 0.1259, 0.3755, 0.1279, 0.3149, 0.2727, 0.4724, 0.2818, 0.4567, 0.2441, 0.4229, 0.497, 0.3011, 0.4905, 0.3149, 0.5455, 0.3149, 0.5416, 0.3082, 0.5508, 0.3057, 0.5455, 0.3149, 0.5631, 0.3149, 0.5625, 0.2996, 0.07755, 0.2918, 0.075, 0.3149, 0.09091, 0.3149, 0.09091, 0.3149, 0.1364, 0.2362, 0.09154, 0.2362, 0.07755, 0.2918, 0.1364, 0.2362, 0.09091, 0.3149, 0.1279, 0.3149, 0.1475, 0.2555, 0.5455, 0.3149, 0.5508, 0.3057, 0.5416, 0.3082, 0.1364, 0.2362, 0.1475, 0.2555, 0.1729, 0.2362, 0.1729, 0.2362, 0.1524, 0.2083, 0.1364, 0.2362, 0.1178, 0.1389, 0.1093, 0.1575, 0.1517, 0.1575])
me_cube_007_convcol_002.materials.append(mat_material)
me_cube_007_convcol_002.update()
me_cube_007_convcol_003 = bpy.data.meshes.new('Cube.007-convcol.003')
me_cube_007_convcol_003.from_pydata([(1.0, -1.0, 2.0), (-1.0, -1.0, 2.0), (1.0, 1.0, 2.0), (-1.0, 1.0, 2.0), (1.0, -1.0, 2.1), (-1.0, -1.0, 2.1), (1.0, 1.0, 2.1), (-1.0, 1.0, 2.1)], [], [(0, 1, 3, 2), (2, 3, 7, 6), (6, 7, 5, 4), (4, 5, 1, 0), (2, 6, 4, 0), (7, 3, 1, 5)])
_uv = me_cube_007_convcol_003.uv_layers.new(name='UVMap')
_uv.uv.foreach_set('vector', [0.375, 0.0, 0.625, 0.0, 0.625, 0.25, 0.375, 0.25, 0.375, 0.25, 0.625, 0.25, 0.625, 0.5, 0.375, 0.5, 0.375, 0.5, 0.625, 0.5, 0.625, 0.75, 0.375, 0.75, 0.375, 0.75, 0.625, 0.75, 0.625, 1.0, 0.375, 1.0, 0.125, 0.5, 0.375, 0.5, 0.375, 0.75, 0.125, 0.75, 0.625, 0.5, 0.875, 0.5, 0.875, 0.75, 0.625, 0.75])
me_cube_007_convcol_003.materials.append(mat_material)
me_cube_007_convcol_003.update()
me_cube_007 = bpy.data.meshes.new('Cube.007')
me_cube_007.from_pydata([(-1.0, -1.0, -1.0), (-1.0, -1.0, 1.0), (-1.0, 1.0, -1.0), (-1.0, 1.0, 1.0), (1.0, -1.0, -1.0), (1.0, -1.0, 1.0), (1.0, 1.0, -1.0), (1.0, 1.0, 1.0), (-1.0, 0.1017, -13.64), (-1.0, -0.04444, -13.7), (-1.0, 0.04444, 13.7), (-1.0, -0.1017, 13.64), (1.0, 0.1017, -13.64), (1.0, -0.04444, -13.7), (1.0, 0.04444, 13.7), (1.0, -0.1017, 13.64)], [], [(0, 1, 3, 2), (2, 3, 7, 6), (6, 7, 5, 4), (4, 5, 1, 0), (2, 6, 4, 0), (7, 3, 1, 5), (8, 9, 11, 10), (10, 11, 15, 14), (14, 15, 13, 12), (12, 13, 9, 8), (10, 14, 12, 8), (15, 11, 9, 13)])
_uv = me_cube_007.uv_layers.new(name='UVMap')
_uv.uv.foreach_set('vector', [0.375, 0.0, 0.625, 0.0, 0.625, 0.25, 0.375, 0.25, 0.375, 0.25, 0.625, 0.25, 0.625, 0.5, 0.375, 0.5, 0.375, 0.5, 0.625, 0.5, 0.625, 0.75, 0.375, 0.75, 0.375, 0.75, 0.625, 0.75, 0.625, 1.0, 0.375, 1.0, 0.125, 0.5, 0.375, 0.5, 0.375, 0.75, 0.125, 0.75, 0.625, 0.5, 0.875, 0.5, 0.875, 0.75, 0.625, 0.75, 0.375, 0.0, 0.625, 0.0, 0.625, 0.25, 0.375, 0.25, 0.375, 0.25, 0.625, 0.25, 0.625, 0.5, 0.375, 0.5, 0.375, 0.5, 0.625, 0.5, 0.625, 0.75, 0.375, 0.75, 0.375, 0.75, 0.625, 0.75, 0.625, 1.0, 0.375, 1.0, 0.125, 0.5, 0.375, 0.5, 0.375, 0.75, 0.125, 0.75, 0.625, 0.5, 0.875, 0.5, 0.875, 0.75, 0.625, 0.75])
me_cube_007.materials.append(mat_material_001)
me_cube_007.update()
me_cube_004 = bpy.data.meshes.new('Cube.004')
me_cube_004.from_pydata([(-1.0, -1.0, -1.0), (-1.0, -1.0, 1.0), (-1.0, 1.0, -1.0), (-1.0, 1.0, 1.0), (1.0, -1.0, -1.0), (1.0, -1.0, 1.0), (1.0, 1.0, -1.0), (1.0, 1.0, 1.0), (-1.0, -0.04444, 13.7), (-1.0, 0.1017, 13.64), (-1.0, -0.1017, -13.64), (-1.0, 0.04444, -13.7), (1.0, -0.04444, 13.7), (1.0, 0.1017, 13.64), (1.0, -0.1017, -13.64), (1.0, 0.04444, -13.7)], [], [(0, 1, 3, 2), (2, 3, 7, 6), (6, 7, 5, 4), (4, 5, 1, 0), (2, 6, 4, 0), (7, 3, 1, 5), (8, 9, 11, 10), (10, 11, 15, 14), (14, 15, 13, 12), (12, 13, 9, 8), (10, 14, 12, 8), (15, 11, 9, 13)])
_uv = me_cube_004.uv_layers.new(name='UVMap')
_uv.uv.foreach_set('vector', [0.375, 0.0, 0.625, 0.0, 0.625, 0.25, 0.375, 0.25, 0.375, 0.25, 0.625, 0.25, 0.625, 0.5, 0.375, 0.5, 0.375, 0.5, 0.625, 0.5, 0.625, 0.75, 0.375, 0.75, 0.375, 0.75, 0.625, 0.75, 0.625, 1.0, 0.375, 1.0, 0.125, 0.5, 0.375, 0.5, 0.375, 0.75, 0.125, 0.75, 0.625, 0.5, 0.875, 0.5, 0.875, 0.75, 0.625, 0.75, 0.375, 0.0, 0.625, 0.0, 0.625, 0.25, 0.375, 0.25, 0.375, 0.25, 0.625, 0.25, 0.625, 0.5, 0.375, 0.5, 0.375, 0.5, 0.625, 0.5, 0.625, 0.75, 0.375, 0.75, 0.375, 0.75, 0.625, 0.75, 0.625, 1.0, 0.375, 1.0, 0.125, 0.5, 0.375, 0.5, 0.375, 0.75, 0.125, 0.75, 0.625, 0.5, 0.875, 0.5, 0.875, 0.75, 0.625, 0.75])
me_cube_004.materials.append(mat_material_001)
me_cube_004.update()
me_cube_005 = bpy.data.meshes.new('Cube.005')
me_cube_005.from_pydata([(-1.0, -1.0, -1.0), (-1.0, -1.0, 1.0), (-1.0, 1.0, -1.0), (-1.0, 1.0, 1.0), (1.0, -1.0, -1.0), (1.0, -1.0, 1.0), (1.0, 1.0, -1.0), (1.0, 1.0, 1.0), (-1.0, -0.04444, 13.7), (-1.0, 0.1017, 13.64), (-1.0, -0.1017, -13.64), (-1.0, 0.04444, -13.7), (1.0, -0.04444, 13.7), (1.0, 0.1017, 13.64), (1.0, -0.1017, -13.64), (1.0, 0.04444, -13.7)], [], [(0, 1, 3, 2), (2, 3, 7, 6), (6, 7, 5, 4), (4, 5, 1, 0), (2, 6, 4, 0), (7, 3, 1, 5), (8, 9, 11, 10), (10, 11, 15, 14), (14, 15, 13, 12), (12, 13, 9, 8), (10, 14, 12, 8), (15, 11, 9, 13)])
_uv = me_cube_005.uv_layers.new(name='UVMap')
_uv.uv.foreach_set('vector', [0.375, 0.0, 0.625, 0.0, 0.625, 0.25, 0.375, 0.25, 0.375, 0.25, 0.625, 0.25, 0.625, 0.5, 0.375, 0.5, 0.375, 0.5, 0.625, 0.5, 0.625, 0.75, 0.375, 0.75, 0.375, 0.75, 0.625, 0.75, 0.625, 1.0, 0.375, 1.0, 0.125, 0.5, 0.375, 0.5, 0.375, 0.75, 0.125, 0.75, 0.625, 0.5, 0.875, 0.5, 0.875, 0.75, 0.625, 0.75, 0.375, 0.0, 0.625, 0.0, 0.625, 0.25, 0.375, 0.25, 0.375, 0.25, 0.625, 0.25, 0.625, 0.5, 0.375, 0.5, 0.375, 0.5, 0.625, 0.5, 0.625, 0.75, 0.375, 0.75, 0.375, 0.75, 0.625, 0.75, 0.625, 1.0, 0.375, 1.0, 0.125, 0.5, 0.375, 0.5, 0.375, 0.75, 0.125, 0.75, 0.625, 0.5, 0.875, 0.5, 0.875, 0.75, 0.625, 0.75])
me_cube_005.materials.append(mat_material_001)
me_cube_005.update()
me_cube_006 = bpy.data.meshes.new('Cube.006')
me_cube_006.from_pydata([(-1.0, -1.0, -1.0), (-1.0, -1.0, 1.0), (-1.0, 1.0, -1.0), (-1.0, 1.0, 1.0), (1.0, -1.0, -1.0), (1.0, -1.0, 1.0), (1.0, 1.0, -1.0), (1.0, 1.0, 1.0), (-1.0, 0.1017, -13.64), (-1.0, -0.04444, -13.7), (-1.0, 0.04444, 13.7), (-1.0, -0.1017, 13.64), (1.0, 0.1017, -13.64), (1.0, -0.04444, -13.7), (1.0, 0.04444, 13.7), (1.0, -0.1017, 13.64)], [], [(0, 1, 3, 2), (2, 3, 7, 6), (6, 7, 5, 4), (4, 5, 1, 0), (2, 6, 4, 0), (7, 3, 1, 5), (8, 9, 11, 10), (10, 11, 15, 14), (14, 15, 13, 12), (12, 13, 9, 8), (10, 14, 12, 8), (15, 11, 9, 13)])
_uv = me_cube_006.uv_layers.new(name='UVMap')
_uv.uv.foreach_set('vector', [0.375, 0.0, 0.625, 0.0, 0.625, 0.25, 0.375, 0.25, 0.375, 0.25, 0.625, 0.25, 0.625, 0.5, 0.375, 0.5, 0.375, 0.5, 0.625, 0.5, 0.625, 0.75, 0.375, 0.75, 0.375, 0.75, 0.625, 0.75, 0.625, 1.0, 0.375, 1.0, 0.125, 0.5, 0.375, 0.5, 0.375, 0.75, 0.125, 0.75, 0.625, 0.5, 0.875, 0.5, 0.875, 0.75, 0.625, 0.75, 0.375, 0.0, 0.625, 0.0, 0.625, 0.25, 0.375, 0.25, 0.375, 0.25, 0.625, 0.25, 0.625, 0.5, 0.375, 0.5, 0.375, 0.5, 0.625, 0.5, 0.625, 0.75, 0.375, 0.75, 0.375, 0.75, 0.625, 0.75, 0.625, 1.0, 0.375, 1.0, 0.125, 0.5, 0.375, 0.5, 0.375, 0.75, 0.125, 0.75, 0.625, 0.5, 0.875, 0.5, 0.875, 0.75, 0.625, 0.75])
me_cube_006.materials.append(mat_material_001)
me_cube_006.update()
me_cube_001 = bpy.data.meshes.new('Cube.001')
me_cube_001.from_pydata([(-1.0, -1.0, -1.0), (-1.0, -1.0, 1.0), (-1.0, 1.0, -1.0), (-1.0, 1.0, 1.0), (1.0, -1.0, -1.0), (1.0, -1.0, 1.0), (1.0, 1.0, -1.0), (1.0, 1.0, 1.0), (-1.0, 0.1017, -13.64), (-1.0, -0.04444, -13.7), (-1.0, 0.04444, 13.7), (-1.0, -0.1017, 13.64), (1.0, 0.1017, -13.64), (1.0, -0.04444, -13.7), (1.0, 0.04444, 13.7), (1.0, -0.1017, 13.64)], [], [(0, 1, 3, 2), (2, 3, 7, 6), (6, 7, 5, 4), (4, 5, 1, 0), (2, 6, 4, 0), (7, 3, 1, 5), (8, 9, 11, 10), (10, 11, 15, 14), (14, 15, 13, 12), (12, 13, 9, 8), (10, 14, 12, 8), (15, 11, 9, 13)])
_uv = me_cube_001.uv_layers.new(name='UVMap')
_uv.uv.foreach_set('vector', [0.375, 0.0, 0.625, 0.0, 0.625, 0.25, 0.375, 0.25, 0.375, 0.25, 0.625, 0.25, 0.625, 0.5, 0.375, 0.5, 0.375, 0.5, 0.625, 0.5, 0.625, 0.75, 0.375, 0.75, 0.375, 0.75, 0.625, 0.75, 0.625, 1.0, 0.375, 1.0, 0.125, 0.5, 0.375, 0.5, 0.375, 0.75, 0.125, 0.75, 0.625, 0.5, 0.875, 0.5, 0.875, 0.75, 0.625, 0.75, 0.375, 0.0, 0.625, 0.0, 0.625, 0.25, 0.375, 0.25, 0.375, 0.25, 0.625, 0.25, 0.625, 0.5, 0.375, 0.5, 0.375, 0.5, 0.625, 0.5, 0.625, 0.75, 0.375, 0.75, 0.375, 0.75, 0.625, 0.75, 0.625, 1.0, 0.375, 1.0, 0.125, 0.5, 0.375, 0.5, 0.375, 0.75, 0.125, 0.75, 0.625, 0.5, 0.875, 0.5, 0.875, 0.75, 0.625, 0.75])
me_cube_001.materials.append(mat_material_001)
me_cube_001.update()
me_cube = bpy.data.meshes.new('Cube')
me_cube.from_pydata([(0.5, 0.5, 1.0), (0.5, 0.5, 0.0), (0.5, -0.5, 1.0), (0.5, -0.5, 0.0), (-0.5, 0.5, 1.0), (-0.5, 0.5, 0.0), (-0.5, -0.5, 1.0), (-0.5, -0.5, 0.0), (0.4152, 0.4152, 1.0), (-0.4152, 0.4152, 1.0), (-0.4152, -0.4152, 1.0), (0.4152, -0.4152, 1.0), (0.4152, -0.5, 0.08483), (0.4152, -0.5, 0.9152), (-0.4152, -0.5, 0.9152), (-0.4152, -0.5, 0.08483), (-0.5, -0.4152, 0.08483), (-0.5, -0.4152, 0.9152), (-0.5, 0.4152, 0.9152), (-0.5, 0.4152, 0.08483), (-0.4152, 0.4152, 0.0), (0.4152, 0.4152, 0.0), (0.4152, -0.4152, 0.0), (-0.4152, -0.4152, 0.0), (0.5, 0.4152, 0.08483), (0.5, 0.4152, 0.9152), (0.5, -0.4152, 0.9152), (0.5, -0.4152, 0.08483), (-0.4152, 0.5, 0.08483), (-0.4152, 0.5, 0.9152), (0.4152, 0.5, 0.9152), (0.4152, 0.5, 0.08483), (-0.4152, 0.4152, 0.9474), (0.4152, 0.4152, 0.9474), (0.4152, -0.4152, 0.9474), (-0.4152, -0.4152, 0.9474), (0.4152, -0.4474, 0.9152), (0.4152, -0.4474, 0.08483), (-0.4152, -0.4474, 0.08483), (-0.4152, -0.4474, 0.9152), (-0.4474, -0.4152, 0.08483), (-0.4474, -0.4152, 0.9152), (-0.4474, 0.4152, 0.08483), (-0.4474, 0.4152, 0.9152), (0.4152, 0.4152, 0.05258), (-0.4152, 0.4152, 0.05258), (-0.4152, -0.4152, 0.05258), (0.4152, -0.4152, 0.05258), (0.4474, 0.4152, 0.9152), (0.4474, 0.4152, 0.08483), (0.4474, -0.4152, 0.08483), (0.4474, -0.4152, 0.9152), (-0.4152, 0.4474, 0.9152), (-0.4152, 0.4474, 0.08483), (0.4152, 0.4474, 0.08483), (0.4152, 0.4474, 0.9152)], [], [(23, 20, 45, 46), (13, 14, 39, 36), (24, 25, 48, 49), (19, 16, 40, 42), (9, 10, 35, 32), (20, 21, 44, 45), (0, 4, 9, 8), (4, 6, 10, 9), (6, 2, 11, 10), (2, 0, 8, 11), (3, 2, 13, 12), (2, 6, 14, 13), (6, 7, 15, 14), (7, 3, 12, 15), (7, 6, 17, 16), (6, 4, 18, 17), (4, 5, 19, 18), (5, 7, 16, 19), (5, 1, 21, 20), (1, 3, 22, 21), (3, 7, 23, 22), (7, 5, 20, 23), (1, 0, 25, 24), (0, 2, 26, 25), (2, 3, 27, 26), (3, 1, 24, 27), (5, 4, 29, 28), (4, 0, 30, 29), (0, 1, 31, 30), (1, 5, 28, 31), (33, 32, 35, 34), (37, 36, 39, 38), (40, 41, 43, 42), (45, 44, 47, 46), (49, 48, 51, 50), (53, 52, 55, 54), (28, 29, 52, 53), (10, 11, 34, 35), (17, 18, 43, 41), (27, 24, 49, 50), (14, 15, 38, 39), (21, 22, 47, 44), (31, 28, 53, 54), (18, 19, 42, 43), (25, 26, 51, 48), (22, 23, 46, 47), (29, 30, 55, 52), (26, 27, 50, 51), (30, 31, 54, 55), (8, 9, 32, 33), (12, 13, 36, 37), (11, 8, 33, 34), (16, 17, 41, 40), (15, 12, 37, 38)])
me_cube.polygons.foreach_set('material_index', [1, 1, 1, 1, 1, 1, 1, 1, 1, 1, 1, 1, 1, 1, 1, 1, 1, 1, 1, 1, 1, 1, 1, 1, 1, 1, 1, 1, 1, 1, 2, 2, 2, 2, 2, 2, 1, 1, 1, 1, 1, 1, 1, 1, 1, 1, 1, 1, 1, 1, 1, 1, 1, 1])
_uv = me_cube.uv_layers.new(name='UVMap')
_uv.uv.foreach_set('vector', [0.1462, 0.7288, 0.1462, 0.5212, 0.1462, 0.5212, 0.1462, 0.7288, 0.6038, 0.7712, 0.6038, 0.9788, 0.6038, 0.9788, 0.6038, 0.7712, 0.3962, 0.5212, 0.6038, 0.5212, 0.6038, 0.5212, 0.3962, 0.5212, 0.3962, 0.2288, 0.3962, 0.02121, 0.3962, 0.02121, 0.3962, 0.2288, 0.8538, 0.5212, 0.8538, 0.7288, 0.8538, 0.7288, 0.8538, 0.5212, 0.1462, 0.5212, 0.3538, 0.5212, 0.3538, 0.5212, 0.1462, 0.5212, 0.625, 0.5, 0.875, 0.5, 0.8538, 0.5212, 0.6462, 0.5212, 0.875, 0.5, 0.875, 0.75, 0.8538, 0.7288, 0.8538, 0.5212, 0.875, 0.75, 0.625, 0.75, 0.6462, 0.7288, 0.8538, 0.7288, 0.625, 0.75, 0.625, 0.5, 0.6462, 0.5212, 0.6462, 0.7288, 0.375, 0.75, 0.625, 0.75, 0.6038, 0.7712, 0.3962, 0.7712, 0.625, 0.75, 0.625, 1.0, 0.6038, 0.9788, 0.6038, 0.7712, 0.625, 1.0, 0.375, 1.0, 0.3962, 0.9788, 0.6038, 0.9788, 0.375, 1.0, 0.375, 0.75, 0.3962, 0.7712, 0.3962, 0.9788, 0.375, 0.0, 0.625, 0.0, 0.6038, 0.02121, 0.3962, 0.02121, 0.625, 0.0, 0.625, 0.25, 0.6038, 0.2288, 0.6038, 0.02121, 0.625, 0.25, 0.375, 0.25, 0.3962, 0.2288, 0.6038, 0.2288, 0.375, 0.25, 0.375, 0.0, 0.3962, 0.02121, 0.3962, 0.2288, 0.125, 0.5, 0.375, 0.5, 0.3538, 0.5212, 0.1462, 0.5212, 0.375, 0.5, 0.375, 0.75, 0.3538, 0.7288, 0.3538, 0.5212, 0.375, 0.75, 0.125, 0.75, 0.1462, 0.7288, 0.3538, 0.7288, 0.125, 0.75, 0.125, 0.5, 0.1462, 0.5212, 0.1462, 0.7288, 0.375, 0.5, 0.625, 0.5, 0.6038, 0.5212, 0.3962, 0.5212, 0.625, 0.5, 0.625, 0.75, 0.6038, 0.7288, 0.6038, 0.5212, 0.625, 0.75, 0.375, 0.75, 0.3962, 0.7288, 0.6038, 0.7288, 0.375, 0.75, 0.375, 0.5, 0.3962, 0.5212, 0.3962, 0.7288, 0.375, 0.25, 0.625, 0.25, 0.6038, 0.2712, 0.3962, 0.2712, 0.625, 0.25, 0.625, 0.5, 0.6038, 0.4788, 0.6038, 0.2712, 0.625, 0.5, 0.375, 0.5, 0.3962, 0.4788, 0.6038, 0.4788, 0.375, 0.5, 0.375, 0.25, 0.3962, 0.2712, 0.3962, 0.4788, 0.6462, 0.5212, 0.8538, 0.5212, 0.8538, 0.7288, 0.6462, 0.7288, 0.3962, 0.7712, 0.6038, 0.7712, 0.6038, 0.9788, 0.3962, 0.9788, 0.3962, 0.02121, 0.6038, 0.02121, 0.6038, 0.2288, 0.3962, 0.2288, 0.1462, 0.5212, 0.3538, 0.5212, 0.3538, 0.7288, 0.1462, 0.7288, 0.3962, 0.5212, 0.6038, 0.5212, 0.6038, 0.7288, 0.3962, 0.7288, 0.3962, 0.2712, 0.6038, 0.2712, 0.6038, 0.4788, 0.3962, 0.4788, 0.3962, 0.2712, 0.6038, 0.2712, 0.6038, 0.2712, 0.3962, 0.2712, 0.8538, 0.7288, 0.6462, 0.7288, 0.6462, 0.7288, 0.8538, 0.7288, 0.6038, 0.02121, 0.6038, 0.2288, 0.6038, 0.2288, 0.6038, 0.02121, 0.3962, 0.7288, 0.3962, 0.5212, 0.3962, 0.5212, 0.3962, 0.7288, 0.6038, 0.9788, 0.3962, 0.9788, 0.3962, 0.9788, 0.6038, 0.9788, 0.3538, 0.5212, 0.3538, 0.7288, 0.3538, 0.7288, 0.3538, 0.5212, 0.3962, 0.4788, 0.3962, 0.2712, 0.3962, 0.2712, 0.3962, 0.4788, 0.6038, 0.2288, 0.3962, 0.2288, 0.3962, 0.2288, 0.6038, 0.2288, 0.6038, 0.5212, 0.6038, 0.7288, 0.6038, 0.7288, 0.6038, 0.5212, 0.3538, 0.7288, 0.1462, 0.7288, 0.1462, 0.7288, 0.3538, 0.7288, 0.6038, 0.2712, 0.6038, 0.4788, 0.6038, 0.4788, 0.6038, 0.2712, 0.6038, 0.7288, 0.3962, 0.7288, 0.3962, 0.7288, 0.6038, 0.7288, 0.6038, 0.4788, 0.3962, 0.4788, 0.3962, 0.4788, 0.6038, 0.4788, 0.6462, 0.5212, 0.8538, 0.5212, 0.8538, 0.5212, 0.6462, 0.5212, 0.3962, 0.7712, 0.6038, 0.7712, 0.6038, 0.7712, 0.3962, 0.7712, 0.6462, 0.7288, 0.6462, 0.5212, 0.6462, 0.5212, 0.6462, 0.7288, 0.3962, 0.02121, 0.6038, 0.02121, 0.6038, 0.02121, 0.3962, 0.02121, 0.3962, 0.9788, 0.3962, 0.7712, 0.3962, 0.7712, 0.3962, 0.9788])
me_cube.materials.append(mat_material_002)
me_cube.materials.append(mat_material_001)
me_cube.materials.append(mat_material_004)
me_cube.use_mirror_vertex_groups = False
me_cube.update()
me_cylinder = bpy.data.meshes.new('Cylinder')
me_cylinder.from_pydata([(-0.1597, 0.2485, 0.13), (-1.761e-08, 0.2621, 0.1969), (0.144, 0.224, -0.1969), (0.1417, 0.2205, 0.1969), (0.2422, 0.1106, -0.1969), (0.2384, 0.1089, 0.1969), (-0.2687, 0.1227, 0.13), (0.2594, -0.0373, 0.1969), (-0.2923, -0.04203, 0.13), (0.1981, -0.1716, 0.1969), (-0.2232, -0.1934, 0.13), (0.07385, -0.2515, 0.1969), (-0.07502, -0.2555, -0.1969), (-0.07385, -0.2515, 0.1969), (-0.08321, -0.2834, 0.13), (-0.1981, -0.1716, 0.1969), (-0.2636, -0.0379, -0.1969), (-0.2594, -0.0373, 0.1969), (-0.2422, 0.1106, -0.1969), (-0.2384, 0.1089, 0.1969), (-0.144, 0.224, -0.1969), (-0.1417, 0.2205, 0.1969), (-2.687e-08, 0.2663, -0.1969), (0.08321, -0.2834, 0.13), (0.2232, -0.1934, 0.13), (0.2636, -0.0379, -0.1969), (0.2013, -0.1744, -0.1969), (0.07502, -0.2555, -0.1969), (0.2923, -0.04203, 0.13), (-0.2013, -0.1744, -0.1969), (0.2687, 0.1227, 0.13), (0.1597, 0.2485, 0.13), (-2.981e-08, 0.2953, 0.13), (-2.829e-08, 0.1979, -0.1969), (0.107, 0.1665, -0.1969), (0.18, 0.08221, -0.1969), (0.1959, -0.02816, -0.1969), (0.1496, -0.1296, -0.1969), (0.05575, -0.1899, -0.1969), (-0.05575, -0.1899, -0.1969), (-0.1496, -0.1296, -0.1969), (-0.1959, -0.02816, -0.1969), (-0.18, 0.08221, -0.1969), (-0.107, 0.1665, -0.1969), (-2.783e-08, 0.1696, -0.0969), (0.09171, 0.1427, -0.0969), (0.1543, 0.07046, -0.0969), (0.1679, -0.02414, -0.0969), (0.1282, -0.1111, -0.0969), (0.04779, -0.1628, -0.0969), (-0.04779, -0.1628, -0.0969), (-0.1282, -0.1111, -0.0969), (-0.1679, -0.02414, -0.0969), (-0.1543, 0.07046, -0.0969), (-0.09171, 0.1427, -0.0969), (-2.332e-08, 0.177, -0.0969), (0.09568, 0.1489, -0.0969), (0.161, 0.07352, -0.0969), (0.1752, -0.02519, -0.0969), (0.1338, -0.1159, -0.0969), (0.04986, -0.1698, -0.0969), (-0.04986, -0.1698, -0.0969), (-0.1338, -0.1159, -0.0969), (-0.1752, -0.02519, -0.0969), (-0.161, 0.07352, -0.0969), (-0.09568, 0.1489, -0.0969), (-2.395e-08, 0.1139, -0.1427), (0.06157, 0.0958, -0.1427), (0.1036, 0.04731, -0.1427), (0.1127, -0.01621, -0.1427), (0.08606, -0.07457, -0.1427), (0.03208, -0.1093, -0.1427), (-0.03208, -0.1093, -0.1427), (-0.08606, -0.07457, -0.1427), (-0.1127, -0.01621, -0.1427), (-0.1036, 0.04731, -0.1427), (-0.06157, 0.0958, -0.1427), (-2.483e-08, 0.1532, -0.1427), (0.08284, 0.1289, -0.1427), (0.1394, 0.06365, -0.1427), (0.1517, -0.02181, -0.1427), (0.1158, -0.1003, -0.1427), (0.04317, -0.147, -0.1427), (-0.04317, -0.147, -0.1427), (-0.1158, -0.1003, -0.1427), (-0.1517, -0.02181, -0.1427), (-0.1394, 0.06365, -0.1427), (-0.08284, 0.1289, -0.1427), (-5.263e-08, 0.0924, -0.08838), (0.04996, 0.07773, -0.08838), (0.08405, 0.03838, -0.08838), (0.09146, -0.01315, -0.08838), (0.06983, -0.06051, -0.08838), (0.02603, -0.08866, -0.08838), (-0.02603, -0.08866, -0.08838), (-0.06983, -0.06051, -0.08838), (-0.09146, -0.01315, -0.08838), (-0.08405, 0.03838, -0.08838), (-0.04996, 0.07773, -0.08838), (-2.981e-08, 0.2953, -0.1378), (0.1597, 0.2485, -0.1378), (0.2687, 0.1227, -0.1378), (0.2923, -0.04203, -0.1378), (0.2232, -0.1934, -0.1378), (0.08321, -0.2834, -0.1378), (-0.08321, -0.2834, -0.1378), (-0.2232, -0.1934, -0.1378), (-0.2923, -0.04203, -0.1378), (-0.2687, 0.1227, -0.1378), (-0.1597, 0.2485, -0.1378)], [], [(32, 1, 3, 31), (31, 3, 5, 30), (30, 5, 7, 28), (28, 7, 9, 24), (24, 9, 11, 23), (23, 11, 13, 14), (14, 13, 15, 10), (10, 15, 17, 8), (8, 17, 19, 6), (3, 1, 21, 19, 17, 15, 13, 11, 9, 7, 5), (6, 19, 21, 0), (0, 21, 1, 32), (35, 36, 58, 57), (34, 33, 22, 2), (35, 34, 2, 4), (36, 35, 4, 25), (37, 36, 25, 26), (38, 37, 26, 27), (39, 38, 27, 12), (40, 39, 12, 29), (41, 40, 29, 16), (42, 41, 16, 18), (43, 42, 18, 20), (33, 43, 20, 22), (49, 50, 83, 82), (42, 43, 65, 64), (39, 40, 62, 61), (36, 37, 59, 58), (43, 33, 55, 65), (33, 34, 56, 55), (40, 41, 63, 62), (37, 38, 60, 59), (34, 35, 57, 56), (41, 42, 64, 63), (38, 39, 61, 60), (45, 44, 55, 56), (46, 45, 56, 57), (47, 46, 57, 58), (48, 47, 58, 59), (49, 48, 59, 60), (50, 49, 60, 61), (51, 50, 61, 62), (52, 51, 62, 63), (53, 52, 63, 64), (54, 53, 64, 65), (44, 54, 65, 55), (71, 72, 94, 93), (46, 47, 80, 79), (53, 54, 87, 86), (50, 51, 84, 83), (47, 48, 81, 80), (54, 44, 77, 87), (44, 45, 78, 77), (51, 52, 85, 84), (48, 49, 82, 81), (45, 46, 79, 78), (52, 53, 86, 85), (67, 66, 77, 78), (68, 67, 78, 79), (69, 68, 79, 80), (70, 69, 80, 81), (71, 70, 81, 82), (72, 71, 82, 83), (73, 72, 83, 84), (74, 73, 84, 85), (75, 74, 85, 86), (76, 75, 86, 87), (66, 76, 87, 77), (88, 89, 90, 91, 92, 93, 94, 95, 96, 97, 98), (68, 69, 91, 90), (75, 76, 98, 97), (72, 73, 95, 94), (69, 70, 92, 91), (76, 66, 88, 98), (66, 67, 89, 88), (73, 74, 96, 95), (70, 71, 93, 92), (67, 68, 90, 89), (74, 75, 97, 96), (20, 109, 99, 22), (18, 108, 109, 20), (16, 107, 108, 18), (29, 106, 107, 16), (12, 105, 106, 29), (27, 104, 105, 12), (26, 103, 104, 27), (25, 102, 103, 26), (4, 101, 102, 25), (2, 100, 101, 4), (22, 99, 100, 2), (109, 0, 32, 99), (108, 6, 0, 109), (107, 8, 6, 108), (106, 10, 8, 107), (105, 14, 10, 106), (104, 23, 14, 105), (103, 24, 23, 104), (102, 28, 24, 103), (101, 30, 28, 102), (100, 31, 30, 101), (99, 32, 31, 100)])
me_cylinder.polygons.foreach_set('material_index', [0, 0, 0, 0, 0, 0, 0, 0, 0, 0, 0, 0, 0, 0, 0, 0, 0, 0, 0, 0, 0, 0, 0, 0, 1, 0, 0, 0, 0, 0, 0, 0, 0, 0, 0, 1, 1, 1, 1, 1, 1, 1, 1, 1, 1, 1, 1, 1, 1, 1, 1, 1, 1, 1, 1, 1, 1, 1, 1, 1, 1, 1, 1, 1, 1, 1, 1, 1, 1, 1, 1, 1, 1, 1, 1, 1, 1, 1, 1, 0, 0, 0, 0, 0, 0, 0, 0, 0, 0, 0, 0, 0, 0, 0, 0, 0, 0, 0, 0, 0, 0])
_uv = me_cylinder.uv_layers.new(name='UVMap')
_uv.uv.foreach_set('vector', [1.0, 0.915, 1.0, 1.0, 0.9091, 1.0, 0.9091, 0.915, 0.9091, 0.915, 0.9091, 1.0, 0.8182, 1.0, 0.8182, 0.915, 0.8182, 0.915, 0.8182, 1.0, 0.7273, 1.0, 0.7273, 0.915, 0.7273, 0.915, 0.7273, 1.0, 0.6364, 1.0, 0.6364, 0.915, 0.6364, 0.915, 0.6364, 1.0, 0.5455, 1.0, 0.5455, 0.915, 0.5455, 0.915, 0.5455, 1.0, 0.4545, 1.0, 0.4545, 0.915, 0.4545, 0.915, 0.4545, 1.0, 0.3636, 1.0, 0.3636, 0.915, 0.3636, 0.915, 0.3636, 1.0, 0.2727, 1.0, 0.2727, 0.915, 0.2727, 0.915, 0.2727, 1.0, 0.1818, 1.0, 0.1818, 0.915, 0.3798, 0.4519, 0.25, 0.49, 0.1202, 0.4519, 0.03169, 0.3497, 0.01244, 0.2158, 0.06862, 0.09283, 0.1824, 0.01972, 0.3176, 0.01972, 0.4314, 0.09283, 0.4876, 0.2158, 0.4683, 0.3497, 0.1818, 0.915, 0.1818, 1.0, 0.09091, 1.0, 0.09091, 0.915, 0.09091, 0.915, 0.09091, 1.0, -1.788e-07, 1.0, -1.788e-07, 0.915, 0.8963, 0.3168, 0.9092, 0.2271, 0.9092, 0.2271, 0.8963, 0.3168, 0.8369, 0.3853, 0.75, 0.4108, 0.75, 0.49, 0.8798, 0.4519, 0.8963, 0.3168, 0.8369, 0.3853, 0.8798, 0.4519, 0.9683, 0.3497, 0.9092, 0.2271, 0.8963, 0.3168, 0.9683, 0.3497, 0.9876, 0.2158, 0.8715, 0.1447, 0.9092, 0.2271, 0.9876, 0.2158, 0.9314, 0.09283, 0.7953, 0.0957, 0.8715, 0.1447, 0.9314, 0.09283, 0.8176, 0.01972, 0.7047, 0.0957, 0.7953, 0.0957, 0.8176, 0.01972, 0.6824, 0.01972, 0.6285, 0.1447, 0.7047, 0.0957, 0.6824, 0.01972, 0.5686, 0.09283, 0.5908, 0.2271, 0.6285, 0.1447, 0.5686, 0.09283, 0.5124, 0.2158, 0.6037, 0.3168, 0.5908, 0.2271, 0.5124, 0.2158, 0.5317, 0.3497, 0.6631, 0.3853, 0.6037, 0.3168, 0.5317, 0.3497, 0.6202, 0.4519, 0.75, 0.4108, 0.6631, 0.3853, 0.6202, 0.4519, 0.75, 0.49, 0.7888, 0.1177, 0.7112, 0.1177, 0.7112, 0.1177, 0.7888, 0.1177, 0.6037, 0.3168, 0.6631, 0.3853, 0.6631, 0.3853, 0.6037, 0.3168, 0.7047, 0.0957, 0.6285, 0.1447, 0.6285, 0.1447, 0.7047, 0.0957, 0.9092, 0.2271, 0.8715, 0.1447, 0.8715, 0.1447, 0.9092, 0.2271, 0.6631, 0.3853, 0.75, 0.4108, 0.75, 0.4108, 0.6631, 0.3853, 0.75, 0.4108, 0.8369, 0.3853, 0.8369, 0.3853, 0.75, 0.4108, 0.6285, 0.1447, 0.5908, 0.2271, 0.5908, 0.2271, 0.6285, 0.1447, 0.8715, 0.1447, 0.7953, 0.0957, 0.7953, 0.0957, 0.8715, 0.1447, 0.8369, 0.3853, 0.8963, 0.3168, 0.8963, 0.3168, 0.8369, 0.3853, 0.5908, 0.2271, 0.6037, 0.3168, 0.6037, 0.3168, 0.5908, 0.2271, 0.7953, 0.0957, 0.7047, 0.0957, 0.7047, 0.0957, 0.7953, 0.0957, 0.8245, 0.366, 0.75, 0.3878, 0.75, 0.4108, 0.8369, 0.3853, 0.8754, 0.3073, 0.8245, 0.366, 0.8369, 0.3853, 0.8963, 0.3168, 0.8864, 0.2304, 0.8754, 0.3073, 0.8963, 0.3168, 0.9092, 0.2271, 0.8542, 0.1597, 0.8864, 0.2304, 0.9092, 0.2271, 0.8715, 0.1447, 0.7888, 0.1177, 0.8542, 0.1597, 0.8715, 0.1447, 0.7953, 0.0957, 0.7112, 0.1177, 0.7888, 0.1177, 0.7953, 0.0957, 0.7047, 0.0957, 0.6458, 0.1597, 0.7112, 0.1177, 0.7047, 0.0957, 0.6285, 0.1447, 0.6136, 0.2304, 0.6458, 0.1597, 0.6285, 0.1447, 0.5908, 0.2271, 0.6246, 0.3073, 0.6136, 0.2304, 0.5908, 0.2271, 0.6037, 0.3168, 0.6755, 0.366, 0.6246, 0.3073, 0.6037, 0.3168, 0.6631, 0.3853, 0.75, 0.3878, 0.6755, 0.366, 0.6631, 0.3853, 0.75, 0.4108, 0.7795, 0.1494, 0.7205, 0.1494, 0.7205, 0.1494, 0.7795, 0.1494, 0.8754, 0.3073, 0.8864, 0.2304, 0.8864, 0.2304, 0.8754, 0.3073, 0.6246, 0.3073, 0.6755, 0.366, 0.6755, 0.366, 0.6246, 0.3073, 0.7112, 0.1177, 0.6458, 0.1597, 0.6458, 0.1597, 0.7112, 0.1177, 0.8864, 0.2304, 0.8542, 0.1597, 0.8542, 0.1597, 0.8864, 0.2304, 0.6755, 0.366, 0.75, 0.3878, 0.75, 0.3878, 0.6755, 0.366, 0.75, 0.3878, 0.8245, 0.366, 0.8245, 0.366, 0.75, 0.3878, 0.6458, 0.1597, 0.6136, 0.2304, 0.6136, 0.2304, 0.6458, 0.1597, 0.8542, 0.1597, 0.7888, 0.1177, 0.7888, 0.1177, 0.8542, 0.1597, 0.8245, 0.366, 0.8754, 0.3073, 0.8754, 0.3073, 0.8245, 0.366, 0.6136, 0.2304, 0.6246, 0.3073, 0.6246, 0.3073, 0.6136, 0.2304, 0.8067, 0.3382, 0.75, 0.3549, 0.75, 0.3878, 0.8245, 0.366, 0.8454, 0.2936, 0.8067, 0.3382, 0.8245, 0.366, 0.8754, 0.3073, 0.8538, 0.2351, 0.8454, 0.2936, 0.8754, 0.3073, 0.8864, 0.2304, 0.8293, 0.1813, 0.8538, 0.2351, 0.8864, 0.2304, 0.8542, 0.1597, 0.7795, 0.1494, 0.8293, 0.1813, 0.8542, 0.1597, 0.7888, 0.1177, 0.7205, 0.1494, 0.7795, 0.1494, 0.7888, 0.1177, 0.7112, 0.1177, 0.6707, 0.1813, 0.7205, 0.1494, 0.7112, 0.1177, 0.6458, 0.1597, 0.6462, 0.2351, 0.6707, 0.1813, 0.6458, 0.1597, 0.6136, 0.2304, 0.6546, 0.2936, 0.6462, 0.2351, 0.6136, 0.2304, 0.6246, 0.3073, 0.6933, 0.3382, 0.6546, 0.2936, 0.6246, 0.3073, 0.6755, 0.366, 0.75, 0.3549, 0.6933, 0.3382, 0.6755, 0.366, 0.75, 0.3878, 0.75, 0.3549, 0.8067, 0.3382, 0.8454, 0.2936, 0.8538, 0.2351, 0.8293, 0.1813, 0.7795, 0.1494, 0.7205, 0.1494, 0.6707, 0.1813, 0.6462, 0.2351, 0.6546, 0.2936, 0.6933, 0.3382, 0.8454, 0.2936, 0.8538, 0.2351, 0.8538, 0.2351, 0.8454, 0.2936, 0.6546, 0.2936, 0.6933, 0.3382, 0.6933, 0.3382, 0.6546, 0.2936, 0.7205, 0.1494, 0.6707, 0.1813, 0.6707, 0.1813, 0.7205, 0.1494, 0.8538, 0.2351, 0.8293, 0.1813, 0.8293, 0.1813, 0.8538, 0.2351, 0.6933, 0.3382, 0.75, 0.3549, 0.75, 0.3549, 0.6933, 0.3382, 0.75, 0.3549, 0.8067, 0.3382, 0.8067, 0.3382, 0.75, 0.3549, 0.6707, 0.1813, 0.6462, 0.2351, 0.6462, 0.2351, 0.6707, 0.1813, 0.8293, 0.1813, 0.7795, 0.1494, 0.7795, 0.1494, 0.8293, 0.1813, 0.8067, 0.3382, 0.8454, 0.2936, 0.8454, 0.2936, 0.8067, 0.3382, 0.6462, 0.2351, 0.6546, 0.2936, 0.6546, 0.2936, 0.6462, 0.2351, 0.09091, 0.5, 0.09091, 0.575, -1.788e-07, 0.575, -1.788e-07, 0.5, 0.1818, 0.5, 0.1818, 0.575, 0.09091, 0.575, 0.09091, 0.5, 0.2727, 0.5, 0.2727, 0.575, 0.1818, 0.575, 0.1818, 0.5, 0.3636, 0.5, 0.3636, 0.575, 0.2727, 0.575, 0.2727, 0.5, 0.4545, 0.5, 0.4545, 0.575, 0.3636, 0.575, 0.3636, 0.5, 0.5455, 0.5, 0.5455, 0.575, 0.4545, 0.575, 0.4545, 0.5, 0.6364, 0.5, 0.6364, 0.575, 0.5455, 0.575, 0.5455, 0.5, 0.7273, 0.5, 0.7273, 0.575, 0.6364, 0.575, 0.6364, 0.5, 0.8182, 0.5, 0.8182, 0.575, 0.7273, 0.575, 0.7273, 0.5, 0.9091, 0.5, 0.9091, 0.575, 0.8182, 0.575, 0.8182, 0.5, 1.0, 0.5, 1.0, 0.575, 0.9091, 0.575, 0.9091, 0.5, 0.09091, 0.575, 0.09091, 0.915, -1.788e-07, 0.915, -1.788e-07, 0.575, 0.1818, 0.575, 0.1818, 0.915, 0.09091, 0.915, 0.09091, 0.575, 0.2727, 0.575, 0.2727, 0.915, 0.1818, 0.915, 0.1818, 0.575, 0.3636, 0.575, 0.3636, 0.915, 0.2727, 0.915, 0.2727, 0.575, 0.4545, 0.575, 0.4545, 0.915, 0.3636, 0.915, 0.3636, 0.575, 0.5455, 0.575, 0.5455, 0.915, 0.4545, 0.915, 0.4545, 0.575, 0.6364, 0.575, 0.6364, 0.915, 0.5455, 0.915, 0.5455, 0.575, 0.7273, 0.575, 0.7273, 0.915, 0.6364, 0.915, 0.6364, 0.575, 0.8182, 0.575, 0.8182, 0.915, 0.7273, 0.915, 0.7273, 0.575, 0.9091, 0.575, 0.9091, 0.915, 0.8182, 0.915, 0.8182, 0.575, 1.0, 0.575, 1.0, 0.915, 0.9091, 0.915, 0.9091, 0.575])
me_cylinder.materials.append(mat_material_005)
me_cylinder.materials.append(mat_material_006)
me_cylinder.update()
me_cube_002 = bpy.data.meshes.new('Cube.002')
me_cube_002.from_pydata([(-1.1, -0.4709, 0.1124), (-1.1, 0.4709, 0.1124), (1.1, 0.4709, 0.1124), (1.1, -0.4709, 0.1124), (-1.54, -0.69, -0.27), (1.323, 0.4709, 0.0469), (-0.8771, 0.4709, 0.0469), (-1.24, -0.7238, 0.4606), (1.475, 0.4709, -0.1287), (-0.8771, -0.4709, 0.0469), (-0.7249, 0.4709, -0.1287), (1.323, -0.4709, 0.0469), (-1.54, 0.69, -0.27), (-0.7249, -0.4709, -0.1287), (-1.24, 0.79, 0.4606), (1.475, -0.4709, -0.1287), (1.64, -0.5945, -0.27), (1.24, -0.79, 0.4606), (1.64, 0.5945, -0.27), (1.24, 0.79, 0.4606), (1.183e-06, 0.69, -0.27), (-0.07664, 0.7237, 0.4606), (0.7249, 0.4709, -0.1287), (1.183e-06, -0.69, -0.27), (-0.07664, -0.7238, 0.4606), (0.1, 0.69, 0.9112), (0.8771, 0.4709, 0.0469), (0.74, 0.69, 0.9112), (-1.475, 0.4709, -0.1287), (0.74, -0.69, 0.9112), (-1.323, 0.4709, 0.0469), (0.1, -0.69, 0.9112), (-1.475, -0.4709, -0.1287), (-1.24, -0.7238, 0.162), (-1.323, -0.4709, 0.0469), (-1.24, 0.7237, 0.162), (1.74, 0.79, 0.171), (0.7249, -0.4709, -0.1287), (1.74, -0.79, 0.171), (0.8771, -0.4709, 0.0469), (1.183e-06, -0.79, 0.171), (1.183e-06, 0.79, 0.171), (-1.24, -0.79, 0.4606), (1.183e-06, -0.79, 0.4606), (-1.24, 0.7237, 0.4606), (1.183e-06, 0.79, 0.4606), (-1.64, 0.79, 0.1616), (-1.24, -0.7238, 0.1606), (-1.24, 0.7237, 0.1606), (-0.07664, -0.7238, 0.1606), (-0.07664, 0.7237, 0.1606), (-1.64, -0.79, 0.1616), (-1.44, -0.79, 0.4606), (-1.44, 0.79, 0.4606), (-1.64, -0.7238, 0.162), (-1.44, -0.7238, 0.4606), (-1.44, 0.7237, 0.4606), (-1.64, 0.7237, 0.162), (1.495, -0.4709, -0.27), (0.7046, -0.4709, -0.27), (0.7046, -0.69, -0.27), (1.495, -0.59, -0.27), (0.8771, -0.79, 0.0469), (1.1, -0.79, 0.1124), (1.323, -0.79, 0.0469), (1.475, -0.79, -0.1287), (0.7249, -0.79, -0.1287), (-1.495, -0.4709, -0.27), (-1.495, -0.69, -0.27), (-0.7046, -0.69, -0.27), (-0.7046, -0.4709, -0.27), (-1.1, -0.79, 0.1124), (-0.8771, -0.79, 0.0469), (-1.475, -0.79, -0.1287), (-0.7249, -0.79, -0.1287), (-1.323, -0.79, 0.0469), (-1.495, 0.69, -0.27), (-0.7046, 0.4709, -0.27), (-0.7046, 0.69, -0.27), (-1.495, 0.4709, -0.27), (-1.475, 0.79, -0.1287), (-1.323, 0.79, 0.0469), (-1.1, 0.79, 0.1124), (-0.8771, 0.79, 0.0469), (-0.7249, 0.79, -0.1287), (0.7046, 0.4709, -0.27), (0.7046, 0.69, -0.27), (1.495, 0.59, -0.27), (1.495, 0.4709, -0.27), (0.8771, 0.79, 0.0469), (1.1, 0.79, 0.1124), (0.7249, 0.79, -0.1287), (1.475, 0.79, -0.1287), (1.323, 0.79, 0.0469), (1.74, 0.745, -0.02745), (1.74, -0.745, -0.02745), (1.183e-06, 0.8044, -0.1208), (1.64, 0.0, -0.27), (-0.07664, 0.0, 0.4606), (1.74, 0.0, 0.171), (1.183e-06, 0.0, 0.4606), (-1.24, 0.0, 0.1606), (-0.07664, 0.0, 0.1606), (0.74, 0.0, 0.9112), (1.24, 0.0, 0.4606), (0.1, 0.0, 0.9112), (1.74, 0.0, -0.02745), (0.08987, -0.08446, 0.8504), (0.7874, 0.6145, 0.8543), (1.048, -0.7799, 0.5211), (0.6486, -0.7001, 0.8507), (0.01013, 0.6948, 0.5213), (0.2229, 0.7001, 0.8507), (0.08987, -0.6151, 0.8504), (1.193, 0.08446, 0.5175), (1.193, -0.6955, 0.5175), (0.7874, -0.6145, 0.8543), (0.01013, 0.08446, 0.5213), (0.08987, 0.6151, 0.8504), (1.048, 0.7799, 0.5211), (0.143, 0.7799, 0.5211), (0.6486, 0.7001, 0.8507), (0.01013, -0.08446, 0.5213), (0.143, -0.7799, 0.5211), (0.2229, -0.7001, 0.8507), (0.08987, 0.08446, 0.8504), (0.01013, -0.6948, 0.5213), (1.193, 0.6955, 0.5175), (0.7874, 0.08446, 0.8543), (1.193, -0.08446, 0.5175), (0.7874, -0.08446, 0.8543), (1.048, 0.7295, 0.5127), (0.143, 0.7295, 0.5127), (0.6486, 0.6497, 0.8423), (0.2229, 0.6497, 0.8423), (1.175, 0.08446, 0.5026), (1.175, 0.6955, 0.5026), (0.7696, 0.08446, 0.8394), (0.7696, 0.6145, 0.8394), (1.164, -0.6955, 0.4938), (1.164, -0.08446, 0.4938), (0.759, -0.6145, 0.8306), (0.759, -0.08446, 0.8306), (1.048, -0.7579, 0.5174), (0.143, -0.7579, 0.5174), (0.2229, -0.6781, 0.847), (0.6486, -0.6781, 0.847), (0.04949, -0.6948, 0.5148), (0.04949, -0.08446, 0.5148), (0.1292, -0.08446, 0.8439), (0.1292, -0.6151, 0.8439), (0.04862, 0.08446, 0.5149), (0.04862, 0.6948, 0.5149), (0.1284, 0.6151, 0.844), (0.1284, 0.08446, 0.844)], [], [(55, 54, 51, 52), (41, 45, 19, 36), (99, 104, 17, 38), (40, 43, 42, 51), (87, 18, 97, 16, 61, 58, 59, 60, 23, 20, 86, 85, 88), (68, 4, 12, 76, 79, 77, 78, 20, 23, 69, 70, 67), (38, 17, 43, 40), (46, 14, 45, 41), (103, 105, 31, 29), (76, 12, 46, 41, 96, 20, 78, 84, 83, 82, 81, 80), (65, 61, 16, 95, 38, 40, 23, 60, 66, 62, 63, 64), (74, 69, 23, 40, 51, 4, 68, 73, 75, 71, 72), (106, 99, 38, 95), (20, 96, 41, 36, 94, 18, 87, 92, 93, 90, 89, 91, 86), (4, 51, 46, 12), (35, 44, 56, 57), (24, 7, 42, 43), (44, 21, 45, 14), (98, 24, 43, 100), (42, 7, 55, 52), (102, 101, 47, 49), (21, 44, 48, 50), (98, 21, 50, 102), (7, 24, 49, 47), (57, 56, 53, 46), (54, 57, 46, 51), (14, 46, 53), (7, 33, 54, 55), (44, 14, 53, 56), (33, 35, 57, 54), (51, 42, 52), (63, 3, 11, 64), (64, 11, 15, 65), (65, 15, 58, 61), (59, 37, 66, 60), (37, 39, 62, 66), (62, 39, 3, 63), (15, 11, 3, 39, 37, 59, 58), (71, 0, 9, 72), (72, 9, 13, 74), (74, 13, 70, 69), (67, 32, 73, 68), (73, 32, 34, 75), (34, 0, 71, 75), (70, 13, 9, 0, 34, 32, 67), (6, 1, 82, 83), (10, 6, 83, 84), (77, 10, 84, 78), (28, 79, 76, 80), (28, 30, 1, 6, 10, 77, 79), (30, 28, 80, 81), (1, 30, 81, 82), (5, 2, 90, 93), (8, 5, 93, 92), (88, 8, 92, 87), (22, 85, 86, 91), (85, 22, 26, 2, 5, 8, 88), (26, 22, 91, 89), (2, 26, 89, 90), (97, 106, 95, 16), (18, 94, 106, 97), (24, 98, 102, 49), (50, 48, 101, 102), (21, 98, 100, 45), (94, 36, 99, 106), (27, 25, 105, 103), (36, 19, 104, 99), (19, 45, 120, 119), (45, 25, 112, 120), (25, 27, 121, 112), (27, 19, 119, 121), (100, 43, 126, 122), (43, 31, 113, 126), (31, 105, 107, 113), (105, 100, 122, 107), (104, 19, 127, 114), (19, 27, 108, 127), (27, 103, 128, 108), (103, 104, 114, 128), (43, 17, 109, 123), (17, 29, 110, 109), (29, 31, 124, 110), (31, 43, 123, 124), (17, 104, 129, 115), (104, 103, 130, 129), (103, 29, 116, 130), (29, 17, 115, 116), (45, 100, 117, 111), (100, 105, 125, 117), (105, 25, 118, 125), (25, 45, 111, 118), (120, 112, 134, 132), (126, 113, 150, 147), (127, 108, 138, 136), (110, 124, 145, 146), (130, 116, 141, 142), (118, 111, 152, 153), (131, 132, 134, 133), (119, 120, 132, 131), (112, 121, 133, 134), (121, 119, 131, 133), (135, 136, 138, 137), (114, 127, 136, 135), (108, 128, 137, 138), (128, 114, 135, 137), (139, 140, 142, 141), (116, 115, 139, 141), (129, 130, 142, 140), (115, 129, 140, 139), (144, 143, 146, 145), (124, 123, 144, 145), (109, 110, 146, 143), (123, 109, 143, 144), (148, 147, 150, 149), (122, 126, 147, 148), (113, 107, 149, 150), (107, 122, 148, 149), (152, 151, 154, 153), (117, 125, 154, 151), (111, 117, 151, 152), (125, 118, 153, 154)])
me_cube_002.polygons.foreach_set('material_index', [0, 0, 0, 0, 2, 2, 0, 0, 0, 0, 0, 0, 0, 0, 0, 0, 0, 0, 0, 0, 0, 0, 0, 0, 0, 0, 0, 0, 0, 0, 0, 50, 50, 50, 50, 50, 50, 50, 11, 11, 11, 11, 11, 11, 11, 11, 11, 11, 11, 11, 11, 11, 11, 11, 11, 11, 11, 11, 11, 0, 0, 0, 0, 0, 0, 0, 0, 0, 0, 0, 0, 0, 0, 0, 0, 0, 0, 0, 0, 0, 0, 0, 0, 0, 0, 0, 0, 0, 0, 0, 0, 0, 0, 0, 0, 0, 0, 1, 0, 0, 0, 1, 0, 0, 0, 1, 0, 0, 0, 1, 0, 0, 0, 1, 0, 0, 0, 1, 0, 0, 0])
_uv = me_cube_002.uv_layers.new(name='UVMap')
_uv.uv.foreach_set('vector', [0.625, 0.02201, 0.5595, 0.02201, 0.5375, 0.0, 0.625, 0.0, 0.5375, 0.375, 0.625, 0.375, 0.625, 0.5, 0.5375, 0.5, 0.5375, 0.625, 0.625, 0.625, 0.625, 0.75, 0.5375, 0.75, 0.5375, 0.875, 0.625, 0.875, 0.625, 1.0, 0.5375, 1.0, 0.3574, 0.5, 0.375, 0.5, 0.375, 0.625, 0.375, 0.75, 0.3574, 0.75, 0.3574, 0.6995, 0.3006, 0.6995, 0.3006, 0.75, 0.25, 0.75, 0.25, 0.5, 0.3006, 0.5, 0.3006, 0.5505, 0.3574, 0.5505, 0.1286, 0.75, 0.125, 0.75, 0.125, 0.5, 0.1286, 0.5, 0.1286, 0.5505, 0.1928, 0.5505, 0.1928, 0.5, 0.25, 0.5, 0.25, 0.75, 0.1928, 0.75, 0.1928, 0.6995, 0.1286, 0.6995, 0.5375, 0.75, 0.625, 0.75, 0.625, 0.875, 0.5375, 0.875, 0.5375, 0.25, 0.625, 0.25, 0.625, 0.375, 0.5375, 0.375, 0.625, 0.625, 0.75, 0.625, 0.75, 0.75, 0.625, 0.75, 0.375, 0.2536, 0.375, 0.25, 0.5375, 0.25, 0.5375, 0.375, 0.4563, 0.375, 0.375, 0.375, 0.375, 0.3178, 0.4271, 0.3162, 0.4918, 0.3038, 0.5159, 0.2857, 0.4918, 0.2676, 0.4271, 0.2553, 0.4271, 0.769, 0.375, 0.7676, 0.375, 0.75, 0.4644, 0.75, 0.5375, 0.75, 0.5375, 0.875, 0.375, 0.875, 0.375, 0.8244, 0.4271, 0.8229, 0.4918, 0.812, 0.5159, 0.796, 0.4918, 0.78, 0.4271, 0.9338, 0.375, 0.9322, 0.375, 0.875, 0.5375, 0.875, 0.5375, 1.0, 0.375, 1.0, 0.375, 0.9964, 0.4271, 0.9947, 0.4918, 0.9824, 0.5159, 0.9643, 0.4918, 0.9462, 0.4644, 0.625, 0.5375, 0.625, 0.5375, 0.75, 0.4644, 0.75, 0.375, 0.375, 0.4563, 0.375, 0.5375, 0.375, 0.5375, 0.5, 0.4644, 0.5, 0.375, 0.5, 0.375, 0.4824, 0.4271, 0.481, 0.4918, 0.47, 0.5159, 0.454, 0.4918, 0.438, 0.4271, 0.4271, 0.375, 0.4256, 0.375, 0.0, 0.5375, 0.0, 0.5375, 0.25, 0.375, 0.25, 0.0, 0.0, 0.0, 0.0, 0.0, 0.0, 0.0, 0.0, 0.772, 0.728, 0.875, 0.728, 0.875, 0.75, 0.75, 0.75, 0.875, 0.522, 0.772, 0.522, 0.75, 0.5, 0.875, 0.5, 0.772, 0.625, 0.772, 0.728, 0.75, 0.75, 0.75, 0.625, 0.875, 0.75, 0.875, 0.728, 0.875, 0.728, 0.875, 0.75, 0.772, 0.625, 0.875, 0.625, 0.875, 0.728, 0.772, 0.728, 0.772, 0.522, 0.875, 0.522, 0.875, 0.522, 0.772, 0.522, 0.772, 0.625, 0.772, 0.522, 0.772, 0.522, 0.772, 0.625, 0.875, 0.728, 0.772, 0.728, 0.772, 0.728, 0.875, 0.728, 0.5595, 0.228, 0.625, 0.228, 0.625, 0.25, 0.5375, 0.25, 0.5595, 0.02201, 0.5595, 0.228, 0.5375, 0.25, 0.5375, 0.0, 0.625, 0.25, 0.5375, 0.25, 0.625, 0.25, 0.0, 0.0, 0.0, 0.0, 0.0, 0.0, 0.0, 0.0, 0.875, 0.522, 0.875, 0.5, 0.875, 0.5, 0.875, 0.522, 0.0, 0.0, 0.0, 0.0, 0.0, 0.0, 0.0, 0.0, 0.5375, 1.0, 0.625, 1.0, 0.625, 1.0, 1.0, 0.8482, 1.0, 0.5, 0.9091, 0.5, 0.9091, 0.8482, 0.9091, 0.8482, 0.9091, 0.5, 0.8182, 0.5, 0.8182, 0.8482, 0.8182, 0.8482, 0.8182, 0.5, 0.7623, 0.5, 0.7623, 0.8482, 0.2377, 0.5, 0.1818, 0.5, 0.1818, 0.8482, 0.2377, 0.8482, 0.1818, 0.5, 0.09091, 0.5, 0.09091, 0.8482, 0.1818, 0.8482, 0.09091, 0.8482, 0.09091, 0.5, -1.788e-07, 0.5, -1.788e-07, 0.8482, 0.9683, 0.3497, 0.8798, 0.4519, 0.75, 0.49, 0.6202, 0.4519, 0.5317, 0.1737, 0.5199, 0.1996, 0.9801, 0.2675, 1.0, 0.8482, 1.0, 0.5, 0.9091, 0.5, 0.9091, 0.8482, 0.9091, 0.8482, 0.9091, 0.5, 0.8182, 0.5, 0.8182, 0.8482, 0.8182, 0.8482, 0.8182, 0.5, 0.7623, 0.5, 0.7623, 0.8482, 0.2377, 0.5, 0.1818, 0.5, 0.1818, 0.8482, 0.2377, 0.8482, 0.1818, 0.8482, 0.1818, 0.5, 0.09091, 0.5, 0.09091, 0.8482, 0.09091, 0.5, -1.788e-07, 0.5, -1.788e-07, 0.8482, 0.09091, 0.8482, 0.9801, 0.2675, 0.9683, 0.3497, 0.8798, 0.4519, 0.75, 0.49, 0.6202, 0.4519, 0.5317, 0.1737, 0.5199, 0.1996, 0.9091, 1.0, 1.0, 1.0, 1.0, 0.6518, 0.9091, 0.6518, 0.8182, 1.0, 0.9091, 1.0, 0.9091, 0.6518, 0.8182, 0.6518, 0.7623, 1.0, 0.8182, 1.0, 0.8182, 0.6518, 0.7623, 0.6518, 0.1818, 1.0, 0.2377, 1.0, 0.2377, 0.6518, 0.1818, 0.6518, 0.03169, 0.3497, 0.1202, 0.4519, 0.25, 0.49, 0.3798, 0.4519, 0.4683, 0.3497, 0.4801, 0.1996, 0.01986, 0.2675, 0.09091, 1.0, 0.1818, 1.0, 0.1818, 0.6518, 0.09091, 0.6518, -1.788e-07, 1.0, 0.09091, 1.0, 0.09091, 0.6518, -1.788e-07, 0.6518, 0.9091, 1.0, 1.0, 1.0, 1.0, 0.6518, 0.9091, 0.6518, 0.8182, 1.0, 0.9091, 1.0, 0.9091, 0.6518, 0.8182, 0.6518, 0.7623, 1.0, 0.8182, 1.0, 0.8182, 0.6518, 0.7623, 0.6518, 0.1818, 1.0, 0.2377, 1.0, 0.2377, 0.6518, 0.1818, 0.6518, 0.01986, 0.2675, 0.03169, 0.3497, 0.1202, 0.4519, 0.25, 0.49, 0.3798, 0.4519, 0.4683, 0.3497, 0.4801, 0.1996, 0.09091, 1.0, 0.1818, 1.0, 0.1818, 0.6518, 0.09091, 0.6518, -1.788e-07, 1.0, 0.09091, 1.0, 0.09091, 0.6518, -1.788e-07, 0.6518, 0.375, 0.625, 0.4644, 0.625, 0.4644, 0.75, 0.375, 0.75, 0.375, 0.5, 0.4644, 0.5, 0.4644, 0.625, 0.375, 0.625, 0.772, 0.728, 0.772, 0.625, 0.772, 0.625, 0.772, 0.728, 0.772, 0.522, 0.875, 0.522, 0.875, 0.625, 0.772, 0.625, 0.772, 0.522, 0.772, 0.625, 0.75, 0.625, 0.75, 0.5, 0.4644, 0.5, 0.5375, 0.5, 0.5375, 0.625, 0.4644, 0.625, 0.625, 0.5, 0.75, 0.5, 0.75, 0.625, 0.625, 0.625, 0.5375, 0.5, 0.625, 0.5, 0.625, 0.625, 0.5375, 0.625, 0.625, 0.5, 0.625, 0.375, 0.625, 0.39, 0.625, 0.4846, 0.625, 0.375, 0.625, 0.375, 0.625, 0.3979, 0.625, 0.39, 0.625, 0.375, 0.625, 0.5, 0.625, 0.4766, 0.625, 0.3979, 0.625, 0.5, 0.625, 0.5, 0.625, 0.4846, 0.625, 0.4766, 0.75, 0.625, 0.75, 0.75, 0.75, 0.7362, 0.75, 0.6387, 0.75, 0.75, 0.75, 0.75, 0.75, 0.7351, 0.75, 0.7362, 0.75, 0.75, 0.75, 0.625, 0.75, 0.6399, 0.75, 0.7351, 0.75, 0.625, 0.75, 0.625, 0.75, 0.6387, 0.75, 0.6399, 0.625, 0.625, 0.625, 0.5, 0.625, 0.5138, 0.625, 0.6113, 0.625, 0.5, 0.625, 0.5, 0.625, 0.515, 0.625, 0.5138, 0.625, 0.5, 0.625, 0.625, 0.625, 0.6101, 0.625, 0.515, 0.625, 0.625, 0.625, 0.625, 0.625, 0.6113, 0.625, 0.6101, 0.625, 0.875, 0.625, 0.75, 0.625, 0.7654, 0.625, 0.86, 0.625, 0.75, 0.625, 0.75, 0.625, 0.7734, 0.625, 0.7654, 0.625, 0.75, 0.625, 0.875, 0.625, 0.8521, 0.625, 0.7734, 0.625, 0.875, 0.625, 0.875, 0.625, 0.86, 0.625, 0.8521, 0.625, 0.75, 0.625, 0.625, 0.625, 0.6387, 0.625, 0.7362, 0.625, 0.625, 0.625, 0.625, 0.625, 0.6399, 0.625, 0.6387, 0.625, 0.625, 0.625, 0.75, 0.625, 0.735, 0.625, 0.6399, 0.625, 0.75, 0.625, 0.75, 0.625, 0.7362, 0.625, 0.735, 0.75, 0.5, 0.75, 0.625, 0.75, 0.6113, 0.75, 0.5138, 0.75, 0.625, 0.75, 0.625, 0.75, 0.6101, 0.75, 0.6113, 0.75, 0.625, 0.75, 0.5, 0.75, 0.5149, 0.75, 0.6101, 0.75, 0.5, 0.75, 0.5, 0.75, 0.5138, 0.75, 0.5149, 0.625, 0.39, 0.625, 0.3979, 0.625, 0.3979, 0.625, 0.39, 0.75, 0.7362, 0.75, 0.7351, 0.75, 0.7351, 0.75, 0.7362, 0.625, 0.5138, 0.625, 0.515, 0.625, 0.515, 0.625, 0.5138, 0.625, 0.7734, 0.625, 0.8521, 0.625, 0.8521, 0.625, 0.7734, 0.625, 0.6399, 0.625, 0.735, 0.625, 0.735, 0.625, 0.6399, 0.75, 0.5149, 0.75, 0.5138, 0.75, 0.5138, 0.75, 0.5149, 0.625, 0.4846, 0.625, 0.39, 0.625, 0.3979, 0.625, 0.4766, 0.625, 0.4846, 0.625, 0.39, 0.625, 0.39, 0.625, 0.4846, 0.625, 0.3979, 0.625, 0.4766, 0.625, 0.4766, 0.625, 0.3979, 0.625, 0.4766, 0.625, 0.4846, 0.625, 0.4846, 0.625, 0.4766, 0.625, 0.6113, 0.625, 0.5138, 0.625, 0.515, 0.625, 0.6101, 0.625, 0.6113, 0.625, 0.5138, 0.625, 0.5138, 0.625, 0.6113, 0.625, 0.515, 0.625, 0.6101, 0.625, 0.6101, 0.625, 0.515, 0.625, 0.6101, 0.625, 0.6113, 0.625, 0.6113, 0.625, 0.6101, 0.625, 0.7362, 0.625, 0.6387, 0.625, 0.6399, 0.625, 0.735, 0.625, 0.735, 0.625, 0.7362, 0.625, 0.7362, 0.625, 0.735, 0.625, 0.6387, 0.625, 0.6399, 0.625, 0.6399, 0.625, 0.6387, 0.625, 0.7362, 0.625, 0.6387, 0.625, 0.6387, 0.625, 0.7362, 0.625, 0.86, 0.625, 0.7654, 0.625, 0.7734, 0.625, 0.8521, 0.625, 0.8521, 0.625, 0.86, 0.625, 0.86, 0.625, 0.8521, 0.625, 0.7654, 0.625, 0.7734, 0.625, 0.7734, 0.625, 0.7654, 0.625, 0.86, 0.625, 0.7654, 0.625, 0.7654, 0.625, 0.86, 0.75, 0.6387, 0.75, 0.7362, 0.75, 0.7351, 0.75, 0.6399, 0.75, 0.6387, 0.75, 0.7362, 0.75, 0.7362, 0.75, 0.6387, 0.75, 0.7351, 0.75, 0.6399, 0.75, 0.6399, 0.75, 0.7351, 0.75, 0.6399, 0.75, 0.6387, 0.75, 0.6387, 0.75, 0.6399, 0.75, 0.5138, 0.75, 0.6113, 0.75, 0.6101, 0.75, 0.5149, 0.75, 0.6113, 0.75, 0.6101, 0.75, 0.6101, 0.75, 0.6113, 0.75, 0.5138, 0.75, 0.6113, 0.75, 0.6113, 0.75, 0.5138, 0.75, 0.6101, 0.75, 0.5149, 0.75, 0.5149, 0.75, 0.6101])
me_cube_002.materials.append(mat_material_007)
me_cube_002.materials.append(mat_material_006)
me_cube_002.materials.append(mat_material_005)
me_cube_002.update()

# ---- objects
ob_door = bpy.data.objects.new('Door', me_cube_002_col)
ob_brokenwindow1 = bpy.data.objects.new('BrokenWindow1', me_cube_006_convcol)
ob_wall = bpy.data.objects.new('Wall', me_cube_007_convcol)
ob_cube = bpy.data.objects.new('_Cube', me_cube_008)
ob_brokenwall4 = bpy.data.objects.new('BrokenWall4', me_cube_009_convcol)
ob_window = bpy.data.objects.new('Window', me_cube_010_convcol)
ob_icosphere = bpy.data.objects.new('_Icosphere', me_icosphere)
ob_brokenwall1 = bpy.data.objects.new('BrokenWall1', me_cube_007_convcol_001)
ob_brokenwall2 = bpy.data.objects.new('BrokenWall2', me_cube_007_convcol_002)
ob_ceiling = bpy.data.objects.new('Ceiling', me_cube_007_convcol_003)
ob_cube_005 = bpy.data.objects.new('Cube.005', me_cube_007)
ob_cube_004 = bpy.data.objects.new('Cube.004', me_cube_004)
ob_cube_003 = bpy.data.objects.new('Cube.003', me_cube_005)
ob_cube_002 = bpy.data.objects.new('Cube.002', me_cube_006)
ob_cube_001 = bpy.data.objects.new('Cube.001', me_cube_001)
ob_crate = bpy.data.objects.new('Crate', me_cube)
ob_wheel = bpy.data.objects.new('Wheel', me_cylinder)
ob_wheel_001 = bpy.data.objects.new('Wheel.001', me_cylinder)
ob_wheel_002 = bpy.data.objects.new('Wheel.002', me_cylinder)
ob_wheel_003 = bpy.data.objects.new('Wheel.003', me_cylinder)
ob_carpickup = bpy.data.objects.new('CarPickUp', me_cube_002)

# ---- transforms, parenting, visibility, modifiers, constraints
ob_door.location = (0.0, 0.0, 0.0)
ob_brokenwindow1.location = (0.0, -4.0, 0.0)
ob_wall.location = (0.0, 3.0, 0.0)
ob_cube.location = (4.0, -4.0, 0.0)
ob_brokenwall4.location = (0.0, -7.0, 0.0)
ob_window.location = (-2.0, -4.0, 0.0)
ob_icosphere.location = (5.1, 7.1, 0.8)
ob_icosphere.rotation_euler = (-5.208, -0.1841, 0.2096)
ob_icosphere.scale = (0.5653, 0.5653, 0.5653)
ob_brokenwall1.location = (0.0, 7.0, 0.0)
ob_brokenwall2.location = (0.0, 11.0, 0.0)
ob_ceiling.location = (-2.0, 2.0, 0.0)
ob_cube_005.parent = ob_crate
ob_cube_005.location = (0.007333, 0.004051, 0.9642)
ob_cube_005.rotation_euler = (11.12, 1.578, 10.32)
ob_cube_005.scale = (0.01787, 0.5829, 0.04263)
ob_cube_004.parent = ob_crate
ob_cube_004.location = (-0.001427, 0.4721, 0.4828)
ob_cube_004.rotation_euler = (3.981, 0.0097, -1.565)
ob_cube_004.scale = (0.01787, 0.5829, 0.04263)
ob_cube_003.parent = ob_crate
ob_cube_003.location = (-0.002366, -0.4711, 0.4954)
ob_cube_003.rotation_euler = (3.937, 0.0097, -1.565)
ob_cube_003.scale = (0.01787, 0.5829, 0.04263)
ob_cube_002.parent = ob_crate
ob_cube_002.location = (-0.4596, 0.001638, 0.5)
ob_cube_002.rotation_euler = (0.7519, -0.0, 0.0)
ob_cube_002.scale = (0.01787, 0.5829, 0.04263)
ob_cube_001.parent = ob_crate
ob_cube_001.location = (0.4654, 0.001638, 0.5)
ob_cube_001.rotation_euler = (0.7519, -0.0, 0.0)
ob_cube_001.scale = (0.01787, 0.5829, 0.04263)
ob_crate.location = (2.374, 1.0, 0.8)
ob_crate.lock_rotations_4d = False
ob_crate.empty_display_type = 'ARROWS'
ob_crate.lineart.crease_threshold = 0.0
ob_wheel.parent = ob_carpickup
ob_wheel.matrix_parent_inverse = Matrix(((1.0, -0.0, 0.0, -3.1), (-0.0, 1.0, -0.0, -1.0), (0.0, -0.0, 1.0, -0.6), (-0.0, 0.0, -0.0, 1.0)))
ob_wheel.location = (2.0, 0.3, 0.3)
ob_wheel.rotation_euler = (1.571, 1.507e-14, 3.142)
ob_wheel.scale = (1.2, 1.2, 1.0)
ob_wheel_001.parent = ob_carpickup
ob_wheel_001.matrix_parent_inverse = Matrix(((1.0, -0.0, 0.0, -3.1), (-0.0, 1.0, -0.0, -1.0), (0.0, -0.0, 1.0, -0.6), (-0.0, 0.0, -0.0, 1.0)))
ob_wheel_001.location = (2.0, 1.7, 0.3)
ob_wheel_001.rotation_euler = (1.571, -0.0, 0.0)
ob_wheel_001.scale = (1.2, 1.2, 1.0)
ob_wheel_002.parent = ob_carpickup
ob_wheel_002.matrix_parent_inverse = Matrix(((1.0, -0.0, 0.0, -3.1), (-0.0, 1.0, -0.0, -1.0), (0.0, -0.0, 1.0, -0.6), (-0.0, 0.0, -0.0, 1.0)))
ob_wheel_002.location = (4.2, 0.3, 0.3)
ob_wheel_002.rotation_euler = (1.571, -2.01e-14, 3.142)
ob_wheel_002.scale = (1.2, 1.2, 1.0)
ob_wheel_003.parent = ob_carpickup
ob_wheel_003.matrix_parent_inverse = Matrix(((1.0, -0.0, 0.0, -3.1), (-0.0, 1.0, -0.0, -1.0), (0.0, -0.0, 1.0, -0.6), (-0.0, 0.0, -0.0, 1.0)))
ob_wheel_003.location = (4.2, 1.7, 0.3)
ob_wheel_003.rotation_euler = (1.571, -0.0, 0.0)
ob_wheel_003.scale = (1.2, 1.2, 1.0)
ob_carpickup.location = (3.1, 1.0, 0.6)
_m = ob_carpickup.modifiers.new('Triangulate', 'TRIANGULATE')

# ---- collection membership
col_collection.objects.link(ob_door)
col_collection.objects.link(ob_brokenwindow1)
col_collection.objects.link(ob_wall)
col_collection.objects.link(ob_cube)
col_collection.objects.link(ob_brokenwall4)
col_collection.objects.link(ob_window)
col_collection.objects.link(ob_icosphere)
col_collection.objects.link(ob_brokenwall1)
col_collection.objects.link(ob_brokenwall2)
col_collection.objects.link(ob_ceiling)
col_collection.objects.link(ob_cube_005)
col_collection.objects.link(ob_cube_004)
col_collection.objects.link(ob_cube_003)
col_collection.objects.link(ob_cube_002)
col_collection.objects.link(ob_cube_001)
col_collection.objects.link(ob_crate)
col_collection.objects.link(ob_wheel)
col_collection.objects.link(ob_wheel_001)
col_collection.objects.link(ob_wheel_002)
col_collection.objects.link(ob_wheel_003)
col_collection.objects.link(ob_carpickup)

# ---- scene / render settings (as saved in the file)
scene.frame_start = 1; scene.frame_end = 250; scene.frame_set(23)
scene.render.engine = 'BLENDER_EEVEE_NEXT'
scene.cycles.sampling_pattern = 'TABULATED_SOBOL'
bpy.context.view_layer.update()

# ---- added for rendering (the .blend has no active camera and no usable light): camera, sun
cam_auto = bpy.data.cameras.new('AutoCamera')
cam_auto.lens = 50.0
cam_auto.sensor_width = 36.0
cam_auto.clip_end = 1000.0
ob_auto_camera = bpy.data.objects.new('AutoCamera', cam_auto)
scene.collection.objects.link(ob_auto_camera)
ob_auto_camera.location = (21.8535, -22.5226, 16.9107)
ob_auto_camera.rotation_euler = (1.09748, -7.21219e-08, 0.694738)
scene.camera = ob_auto_camera
light_auto_sun = bpy.data.lights.new('AutoSun', 'SUN')
light_auto_sun.energy = 3.0
light_auto_sun.angle = 0.0523599
ob_auto_sun = bpy.data.objects.new('AutoSun', light_auto_sun)
scene.collection.objects.link(ob_auto_sun)
ob_auto_sun.rotation_euler = (0.872665, 0.174533, 0.523599)
bpy.context.view_layer.update()
